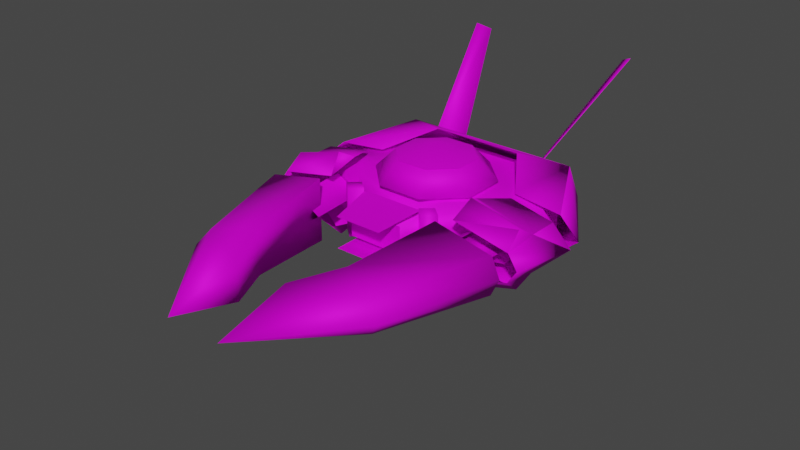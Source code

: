 # Source: Droid_unity.blend  (saved by Blender 2.93.21; exported with 4.5.12 LTS)
import bpy
from mathutils import Matrix  # noqa: F401  (used for matrix-valued properties, if any)

bpy.ops.wm.read_factory_settings(use_empty=True)
scene = bpy.context.scene
scene.name = 'Scene'

# ---- collections
col_collection = bpy.data.collections.new('Collection'); scene.collection.children.link(col_collection)

# ---- images (referenced by path relative to the original .blend; pixels are not part of the script)
import os
ASSET_DIR = os.environ.get("B2B_ASSET_DIR", "")  # directory of the original .blend (textures are referenced by path, not embedded)
HERE = os.path.dirname(os.path.abspath(__file__))  # packed textures are extracted next to this script under _unpacked/

def load_image(name, relpath, width, height, colorspace="sRGB"):
    """Load a texture the original file referenced (path relative to the .blend, or extracted next to this script)."""
    p = next((c for c in (os.path.join(HERE, relpath), os.path.join(ASSET_DIR, relpath)) if relpath and os.path.exists(c)), "")
    if p:
        img = bpy.data.images.load(p, check_existing=True)
        img.name = name
    else:  # same state as the original file: an image datablock whose file is absent (Cycles renders it pink)
        img = bpy.data.images.new(name, width, height)
        img.source = "FILE"
        img.filepath = "//" + (relpath or name)
    img.colorspace_settings.name = colorspace
    return img
img_image_0_bmp = load_image('Image 0.bmp', 'Image 0.bmp', 1024, 1024, 'sRGB')

# ---- materials (node trees are filled in below, after node groups)
mat_y256_ball01 = bpy.data.materials.new('y256_ball01')
mat_y256_ball01.use_transparent_shadow = False

# ---- material node trees
mat_y256_ball01.use_nodes = True; mat_y256_ball01.node_tree.nodes.clear()
_N = mat_y256_ball01.node_tree.nodes; _L = mat_y256_ball01.node_tree.links
n0 = _N.new('ShaderNodeBsdfPrincipled'); n0.name = 'Principled BSDF'; n0.location = (10, 300)
n0.distribution = 'GGX'
n0.subsurface_method = 'BURLEY'
n0.inputs[1].default_value = 0.3227
n0.inputs[2].default_value = 0.6864
n0.inputs[3].default_value = 1.45
n0.inputs[13].default_value = 0.1545
n0.inputs[27].default_value = (0.0, 0.0, 0.0, 1.0)
n0.inputs[28].default_value = 1.0
n1 = _N.new('ShaderNodeOutputMaterial'); n1.name = 'Material Output'; n1.location = (300, 300)
n2 = _N.new('ShaderNodeTexImage'); n2.name = 'Image Texture'; n2.location = (-468, 269)
n2.image = img_image_0_bmp
_L.new(n0.outputs[0], n1.inputs[0])
_L.new(n2.outputs[0], n0.inputs[0])
n1.is_active_output = True

# ---- world
world_world = bpy.data.worlds.new('World'); scene.world = world_world
world_world.use_nodes = True; world_world.node_tree.nodes.clear()
_N = world_world.node_tree.nodes; _L = world_world.node_tree.links
n0 = _N.new('ShaderNodeOutputWorld'); n0.name = 'World Output'; n0.location = (300, 300)
n1 = _N.new('ShaderNodeBackground'); n1.name = 'Background'; n1.location = (10, 300)
n1.inputs[0].default_value = (0.05088, 0.05088, 0.05088, 1.0)
_L.new(n1.outputs[0], n0.inputs[0])
n0.is_active_output = True
world_world.color = (0.05088, 0.05088, 0.05088)
world_world.use_sun_shadow = False
world_world.sun_shadow_jitter_overblur = 0.0

# ---- meshes
me_droid = bpy.data.meshes.new('Droid')
me_droid.from_pydata([(-3.23, 0.4706, -1.338), (-1.903, 0.6955, -0.7884), (-1.173, 0.4706, -2.833), (0.7884, -0.6955, -1.903), (-0.7884, -0.6955, -1.903), (-1.173, -0.4706, -2.833), (-3.23, -0.4706, -1.338), (0.8539, -0.4167, 2.599), (0.8539, 0.4167, 2.599), (-0.8539, -0.4167, 2.599), (-0.8539, 0.4167, 2.599), (-3.23, -0.4706, 1.193), (-3.23, 0.4706, 1.193), (-3.23, -0.4706, -1.338), (-3.23, 0.4706, -1.338), (3.23, -0.4706, 1.193), (3.23, 0.4706, 1.193), (1.903, -0.6955, 1.182), (1.903, 0.6955, 1.182), (0.8539, -0.4167, 2.599), (0.9754, -0.4173, 1.903), (0.8539, 0.4167, 2.599), (0.9754, 0.4173, 1.903), (-0.8539, 0.4167, 2.599), (0.8539, 0.4167, 2.599), (-0.9754, 0.4173, 1.903), (0.9754, 0.4173, 1.903), (-1.903, 0.6955, 1.182), (1.903, 0.6955, 1.182), (-0.7884, -0.6955, -1.903), (-1.903, -0.6955, -0.7884), (-3.23, -0.4706, -1.338), (1.903, -0.6955, -0.7884), (0.7884, -0.6955, -1.903), (1.173, -0.4706, -2.833), (-1.173, -0.4706, -2.833), (1.903, 0.6955, -0.7884), (3.23, 0.4706, 1.193), (3.23, 0.4706, -1.338), (1.903, 0.6955, 1.182), (-1.903, 0.6955, -0.7884), (-1.903, 0.6955, 1.182), (-3.23, 0.4706, -1.338), (-3.23, 0.4706, 1.193), (1.903, -0.6955, 1.182), (1.903, 0.6955, 1.182), (0.9754, -0.4173, 1.903), (0.9754, 0.4173, 1.903), (-1.903, -0.6955, -0.7884), (-3.23, -0.4706, 1.193), (-3.23, -0.4706, -1.338), (-1.903, -0.6955, 1.182), (1.903, -0.6955, -0.7884), (1.903, -0.6955, 1.182), (3.23, -0.4706, -1.338), (3.23, -0.4706, 1.193), (-1.903, -0.6955, 1.182), (-1.903, 0.6955, 1.182), (-3.23, -0.4706, 1.193), (-3.23, 0.4706, 1.193), (3.23, 0.4706, -1.338), (1.173, 0.4706, -2.833), (0.7884, 0.6955, -1.903), (-0.7884, 0.6955, -1.903), (0.7884, 0.6955, -1.903), (1.903, 0.6955, -0.7884), (3.23, 0.4706, -1.338), (-1.903, 0.6955, -0.7884), (-0.7884, 0.6955, -1.903), (-1.173, 0.4706, -2.833), (1.173, 0.4706, -2.833), (1.173, -0.4706, -2.833), (3.23, -0.4706, -1.338), (1.903, -0.6955, -0.7884), (-0.9754, -0.4173, 1.903), (-0.9754, 0.4173, 1.903), (-1.903, -0.6955, 1.182), (-1.903, 0.6955, 1.182), (3.23, -0.4706, -1.338), (3.23, 0.4706, -1.338), (3.23, -0.4706, 1.193), (3.23, 0.4706, 1.193), (-0.8539, 0.4167, 2.599), (-0.9754, 0.4173, 1.903), (-0.8539, -0.4167, 2.599), (-0.9754, -0.4173, 1.903), (0.8539, -0.4167, 2.599), (-0.8539, -0.4167, 2.599), (0.9754, -0.4173, 1.903), (-0.9754, -0.4173, 1.903), (1.903, -0.6955, 1.182), (-1.903, -0.6955, 1.182), (1.621, -0.7451, 1.972), (1.29, -0.7451, 1.686), (1.621, 0.7451, 1.972), (1.29, 0.7451, 1.686), (1.29, -0.7451, 2.258), (0.9596, -0.7451, 1.972), (1.621, -0.7451, 1.972), (1.29, -0.7451, 1.686), (0.9596, -0.7451, 1.972), (1.29, -0.7451, 2.258), (0.9596, 0.7451, 1.972), (1.29, 0.7451, 2.258), (1.29, 0.7451, 2.258), (1.29, -0.7451, 2.258), (1.621, 0.7451, 1.972), (1.621, -0.7451, 1.972), (1.29, 0.7451, 2.258), (1.621, 0.7451, 1.972), (0.9596, 0.7451, 1.972), (1.29, 0.7451, 1.686), (-1.621, 0.7451, 1.972), (-1.29, 0.7451, 1.686), (-1.621, -0.7451, 1.972), (-1.29, -0.7451, 1.686), (-0.9596, 0.7451, 1.972), (-1.29, 0.7451, 2.258), (-0.9596, -0.7451, 1.972), (-1.29, -0.7451, 2.258), (-1.29, -0.7451, 2.258), (-1.621, -0.7451, 1.972), (-0.9596, -0.7451, 1.972), (-1.29, -0.7451, 1.686), (-1.29, -0.7451, 2.258), (-1.29, 0.7451, 2.258), (-1.621, -0.7451, 1.972), (-1.621, 0.7451, 1.972), (-1.29, 0.7451, 2.258), (-0.9596, 0.7451, 1.972), (-1.621, 0.7451, 1.972), (-1.29, 0.7451, 1.686), (-0.4617, 1.393, 1.085), (0.4617, 1.393, 1.085), (0.0, 1.733, 0.0), (1.115, 1.393, 0.4496), (1.115, 1.393, -0.4496), (0.0, 1.733, 0.0), (-1.115, 1.393, 0.4496), (-0.4617, 1.393, 1.085), (-1.115, 1.393, -0.4496), (-0.4617, 1.393, -1.085), (-0.4617, 1.393, -1.085), (0.0, 1.733, 0.0), (0.4617, 1.393, -1.085), (1.115, 1.393, -0.4496), (-0.6924, 0.7913, 1.628), (-1.115, 1.393, 0.4496), (-1.672, 0.7913, 0.6744), (-1.115, 1.393, -0.4496), (-1.672, 0.7913, -0.6744), (-0.4617, 1.393, -1.085), (-0.6924, 0.7913, -1.628), (0.4617, 1.393, -1.085), (0.6924, 0.7913, -1.628), (1.115, 1.393, -0.4496), (1.672, 0.7913, -0.6744), (1.115, 1.393, 0.4496), (1.672, 0.7913, 0.6744), (0.4617, 1.393, 1.085), (0.6924, 0.7913, 1.628), (-0.4617, 1.393, 1.085), (-0.6924, 0.7913, 1.628), (-1.115, 1.393, 0.4496), (-0.6743, 0.7183, 0.0), (-1.672, 0.7913, -0.6744), (-0.6924, 0.7913, -1.628), (-1.672, 0.7913, 0.6744), (0.0, 0.7183, 1.083), (-0.6924, 0.7913, 1.628), (0.6924, 0.7913, 1.628), (-0.6924, 0.7913, -1.628), (0.0, 0.7183, -1.172), (-0.6743, 0.7183, 0.0), (0.6743, 0.7183, 0.0), (1.672, 0.7913, 0.6744), (0.6924, 0.7913, 1.628), (1.672, 0.7913, -0.6744), (0.0, 0.7183, -1.172), (0.6924, 0.7913, -1.628), (-0.6924, 0.7913, -1.628), (0.6924, 0.7913, 1.628), (0.0, 0.7183, 1.083), (0.6743, 0.7183, 0.0), (0.2962, -0.09639, -0.7242), (0.1196, -2.62, -0.04678), (-0.1196, -2.62, -0.04678), (0.0, -2.615, 0.9734), (0.0, 0.2114, 0.5334), (-0.2962, -0.09639, -0.7242), (-0.1196, -2.62, -0.04678), (-0.2962, -0.09639, -0.7242), (0.2962, -0.09639, -0.7242), (-0.2962, -0.09639, -0.7242), (-0.1196, -2.62, -0.04678), (0.0, -2.615, 0.9734), (0.0, -3.757, 0.3108), (-0.7214, -1.624, -0.6194), (0.0, -3.513, -1.576), (-0.523, -1.711, 2.781), (0.0, -2.53, 4.038), (-0.4393, -0.9868, 5.125), (0.0, -0.9923, 6.874), (0.0, -3.513, -1.576), (0.7214, -1.624, -0.6194), (0.0, -3.757, 0.3108), (0.523, -1.711, 2.781), (0.0, -2.53, 4.038), (0.4393, -0.9868, 5.125), (0.0, -0.9923, 6.874), (0.0, -3.513, -1.576), (-0.7214, -1.624, -0.6194), (0.7214, -1.624, -0.6194), (0.7214, -1.624, -0.6194), (-0.7214, -1.624, -0.6194), (0.523, -1.711, 2.781), (-0.523, -1.711, 2.781), (0.523, -1.711, 2.781), (-0.523, -1.711, 2.781), (0.4393, -0.9868, 5.125), (-0.4393, -0.9868, 5.125), (0.0, -0.9923, 6.874), (0.4393, -0.9868, 5.125), (-0.4393, -0.9868, 5.125), (2.174, 0.1881, 3.335), (2.378, 0.1881, 0.8148), (2.174, -0.1881, 3.335), (2.378, -0.1881, 0.8148), (3.156, 0.0, 3.335), (3.318, 0.0, 0.8148), (2.378, 0.1881, 0.8148), (2.378, -0.1881, 0.8148), (2.174, -0.1881, 3.335), (2.378, 0.1881, 0.8148), (2.174, 0.1881, 3.335), (3.156, 0.0, 3.335), (1.576, -0.6974, 5.434), (2.766, -0.4901, 5.934), (0.8515, -0.5858, 6.835), (0.857, 0.0, 9.024), (1.576, 0.6974, 5.434), (0.8515, 0.5858, 6.835), (2.766, 0.4901, 5.934), (0.857, 0.0, 9.024), (3.121, 0.0, 6.189), (2.766, -0.4901, 5.934), (1.576, -0.6974, 5.434), (2.013, -0.9619, 2.612), (2.766, -0.4901, 5.934), (3.809, -0.5634, 2.603), (3.121, 0.0, 6.189), (4.087, 0.0, 2.642), (2.766, 0.4901, 5.934), (3.809, 0.5634, 2.603), (1.576, 0.6974, 5.434), (2.013, 0.9619, 2.612), (2.013, -0.9619, 2.612), (1.576, -0.6974, 5.434), (2.013, 0.9619, 2.612), (1.576, 0.6974, 5.434), (0.8515, -0.5858, 6.835), (0.8515, 0.5858, 6.835), (1.576, -0.6974, 5.434), (1.576, 0.6974, 5.434), (0.857, 0.0, 9.024), (0.8515, 0.5858, 6.835), (0.8515, -0.5858, 6.835), (3.809, 0.5634, 2.603), (2.013, -0.9619, 2.612), (2.013, 0.9619, 2.612), (3.809, -0.5634, 2.603), (4.087, 0.0, 2.642), (-2.174, -0.1881, 3.335), (-2.378, -0.1881, 0.8148), (-2.174, 0.1881, 3.335), (-2.378, 0.1881, 0.8148), (-3.318, 0.0, 0.8148), (-3.156, 0.0, 3.335), (-2.174, 0.1881, 3.335), (-2.174, -0.1881, 3.335), (-2.378, -0.1881, 0.8148), (-2.174, 0.1881, 3.335), (-2.378, 0.1881, 0.8148), (-3.318, 0.0, 0.8148), (-2.766, 0.4901, 5.934), (-0.8515, 0.5858, 6.835), (-1.576, 0.6974, 5.434), (-0.857, 0.0, 9.024), (-3.121, 0.0, 6.189), (-2.766, -0.4901, 5.934), (-1.576, -0.6974, 5.434), (-0.8515, -0.5858, 6.835), (-2.766, -0.4901, 5.934), (-0.857, 0.0, 9.024), (-1.576, 0.6974, 5.434), (-2.013, 0.9619, 2.612), (-2.766, 0.4901, 5.934), (-3.809, 0.5634, 2.603), (-3.121, 0.0, 6.189), (-4.087, 0.0, 2.642), (-2.766, -0.4901, 5.934), (-3.809, -0.5634, 2.603), (-1.576, -0.6974, 5.434), (-2.013, -0.9619, 2.612), (-2.013, -0.9619, 2.612), (-2.013, 0.9619, 2.612), (-1.576, -0.6974, 5.434), (-1.576, 0.6974, 5.434), (-0.8515, -0.5858, 6.835), (-0.8515, 0.5858, 6.835), (-0.857, 0.0, 9.024), (-3.809, -0.5634, 2.603), (-3.809, 0.5634, 2.603), (-2.013, -0.9619, 2.612), (-2.013, 0.9619, 2.612), (-3.809, 0.5634, 2.603), (-3.809, -0.5634, 2.603), (-4.087, 0.0, 2.642), (-0.9726, 0.6614, 1.908), (-0.7314, 0.4742, 3.331), (0.9726, 0.6614, 1.908), (0.7314, 0.4742, 3.331), (0.9726, -0.6614, 1.908), (0.7314, -0.4742, 3.331), (-0.9726, -0.6614, 1.908), (-0.7314, -0.4742, 3.331), (-2.148, -1.041, 0.9996), (-2.137, -0.7979, 2.028), (-2.319, -1.297, 1.487), (-3.962, 0.5634, 0.09701), (-2.562, 0.8022, 0.00149), (-2.562, 0.8022, 0.00149), (-3.962, 0.5634, 0.09701), (-4.598, 0.0, 0.1777), (-4.598, 0.0, 0.1777), (-3.962, -0.5634, 0.09701), (-3.962, -0.5634, 0.09701), (-2.562, -0.8022, 0.00149), (-2.562, -0.8022, 0.00149), (2.319, -1.297, 1.487), (2.148, -1.041, 0.9996), (2.137, -0.7979, 2.028), (3.962, 0.5634, 0.09701), (2.562, 0.8022, 0.00149), (2.562, 0.8022, 0.00149), (3.962, 0.5634, 0.09701), (4.598, 0.0, 0.1777), (4.598, 0.0, 0.1777), (3.962, -0.5634, 0.09701), (3.962, -0.5634, 0.09701), (2.562, -0.8022, 0.00149), (2.562, -0.8022, 0.00149), (-0.4891, -0.6737, 0.001025), (0.0, 0.7183, -1.172), (0.0, -0.6737, -1.019), (0.6743, 0.7183, 0.0), (0.4891, -0.6737, 0.001025), (0.0, 0.7183, 1.083), (0.0, -0.6737, 1.174), (-0.6743, 0.7183, 0.0), (-0.4891, -0.6737, 0.001025), (0.0, 0.7183, -1.172), (0.0, 1.753, 0.0), (-1.115, 1.413, 0.4496), (-0.4617, 1.413, 1.085), (-1.115, 1.413, -0.4496), (-0.4617, 1.413, -1.085), (-0.4617, 1.413, -1.085), (0.0, 1.753, 0.0), (0.4617, 1.413, -1.085), (1.115, 1.413, -0.4496), (-0.4617, 1.413, 1.085), (0.4617, 1.413, 1.085), (0.0, 1.753, 0.0), (1.115, 1.413, 0.4496), (1.115, 1.413, -0.4496), (0.8539, -0.4167, 2.617), (0.8539, 0.4167, 2.617), (-0.8539, -0.4167, 2.617), (-0.8539, 0.4167, 2.617), (2.611, -0.4773, 1.244), (2.459, -0.4773, 3.033), (1.894, 0.0, 1.193), (1.755, 0.0, 2.982), (2.611, 0.4773, 1.244), (2.459, 0.4773, 3.033), (-2.611, 0.4773, 1.244), (-2.459, 0.4773, 3.033), (-1.894, 0.0, 1.193), (-1.755, 0.0, 2.982), (-2.611, -0.4773, 1.244), (-2.459, -0.4773, 3.033)], [], [(0, 1, 2), (3, 4, 5), (6, 5, 4), (7, 8, 9), (10, 9, 8), (11, 12, 13), (14, 13, 12), (15, 16, 17), (18, 17, 16), (19, 20, 21), (22, 21, 20), (23, 24, 25), (26, 25, 24), (25, 26, 27), (28, 27, 26), (29, 30, 31), (30, 29, 32), (33, 32, 29), (32, 33, 34), (35, 34, 33), (36, 37, 38), (37, 36, 39), (40, 39, 36), (39, 40, 41), (42, 41, 40), (41, 42, 43), (44, 45, 46), (47, 46, 45), (48, 49, 50), (49, 48, 51), (52, 51, 48), (51, 52, 53), (54, 53, 52), (53, 54, 55), (56, 57, 58), (59, 58, 57), (60, 61, 62), (63, 62, 61), (64, 65, 66), (65, 64, 67), (68, 67, 64), (67, 68, 69), (70, 69, 68), (71, 72, 73), (74, 75, 76), (77, 76, 75), (78, 79, 80), (81, 80, 79), (82, 83, 84), (85, 84, 83), (86, 87, 88), (89, 88, 87), (88, 89, 90), (91, 90, 89), (92, 93, 94), (95, 94, 93), (96, 97, 98), (99, 98, 97), (100, 101, 102), (103, 102, 101), (104, 105, 106), (107, 106, 105), (108, 109, 110), (111, 110, 109), (112, 113, 114), (115, 114, 113), (116, 117, 118), (119, 118, 117), (120, 121, 122), (123, 122, 121), (124, 125, 126), (127, 126, 125), (128, 129, 130), (131, 130, 129), (132, 133, 134), (135, 134, 133), (134, 135, 136), (137, 138, 139), (138, 137, 140), (141, 140, 137), (142, 143, 144), (145, 144, 143), (146, 147, 148), (149, 148, 147), (148, 149, 150), (151, 150, 149), (150, 151, 152), (153, 152, 151), (152, 153, 154), (155, 154, 153), (154, 155, 156), (157, 156, 155), (156, 157, 158), (159, 158, 157), (158, 159, 160), (161, 160, 159), (160, 161, 162), (163, 162, 161), (164, 165, 166), (165, 164, 167), (168, 167, 164), (167, 168, 169), (170, 169, 168), (171, 172, 173), (174, 175, 176), (175, 174, 177), (178, 177, 174), (177, 178, 179), (180, 179, 178), (181, 182, 183), (184, 185, 186), (185, 184, 187), (188, 187, 184), (187, 188, 189), (190, 191, 192), (193, 194, 195), (196, 197, 198), (197, 196, 199), (200, 199, 196), (199, 200, 201), (202, 201, 200), (203, 204, 205), (206, 205, 204), (205, 206, 207), (208, 207, 206), (207, 208, 209), (210, 211, 212), (213, 214, 215), (216, 215, 214), (217, 218, 219), (220, 219, 218), (221, 222, 223), (224, 225, 226), (227, 226, 225), (228, 229, 230), (229, 228, 231), (232, 231, 228), (233, 234, 235), (236, 237, 238), (239, 238, 237), (240, 241, 242), (243, 242, 241), (242, 243, 244), (245, 244, 243), (246, 247, 248), (249, 248, 247), (248, 249, 250), (251, 250, 249), (250, 251, 252), (253, 252, 251), (252, 253, 254), (255, 254, 253), (256, 257, 258), (259, 258, 257), (260, 261, 262), (263, 262, 261), (264, 265, 266), (267, 268, 269), (268, 267, 270), (271, 270, 267), (272, 273, 274), (275, 274, 273), (276, 277, 278), (277, 276, 279), (280, 279, 276), (281, 282, 283), (284, 285, 286), (285, 284, 287), (288, 287, 284), (287, 288, 289), (290, 291, 292), (293, 292, 291), (294, 295, 296), (297, 296, 295), (296, 297, 298), (299, 298, 297), (298, 299, 300), (301, 300, 299), (300, 301, 302), (303, 302, 301), (304, 305, 306), (307, 306, 305), (306, 307, 308), (309, 308, 307), (308, 309, 310), (311, 312, 313), (314, 313, 312), (315, 316, 317), (318, 319, 320), (321, 320, 319), (322, 323, 324), (325, 324, 323), (326, 327, 328), (329, 330, 331), (330, 329, 332), (333, 332, 329), (332, 333, 334), (335, 334, 333), (334, 335, 336), (337, 336, 335), (336, 337, 338), (341, 340, 339), (342, 343, 344), (343, 342, 345), (346, 345, 342), (345, 346, 347), (348, 347, 346), (347, 348, 349), (350, 349, 348), (349, 350, 351), (352, 353, 354), (355, 354, 353), (354, 355, 356), (357, 356, 355), (356, 357, 358), (359, 358, 357), (358, 359, 360), (361, 360, 359), (362, 363, 364), (363, 362, 365), (366, 365, 362), (367, 368, 369), (370, 369, 368), (371, 372, 373), (374, 373, 372), (373, 374, 375), (376, 377, 378), (379, 378, 377), (380, 381, 382), (383, 382, 381), (382, 383, 384), (385, 384, 383), (386, 387, 388), (389, 388, 387), (388, 389, 390), (391, 390, 389)])
me_droid.polygons.foreach_set('use_smooth', [True] * 236)
_uv = me_droid.uv_layers.new(name='UVMap')
_uv.uv.foreach_set('vector', [0.01177, 0.8824, 0.1137, 0.8431, 0.1686, 1.0, 0.3176, 0.9216, 0.1922, 0.9216, 0.1686, 1.0, 0.01177, 0.8824, 0.1686, 1.0, 0.1922, 0.9216, 0.3176, 0.5765, 0.3176, 0.5137, 0.1922, 0.5765, 0.1922, 0.5137, 0.1922, 0.5765, 0.3176, 0.5137, 0.4941, 0.5725, 0.4941, 0.5137, 0.3255, 0.5725, 0.3255, 0.5137, 0.3255, 0.5725, 0.4941, 0.5137, 0.1804, 0.6, 0.1804, 0.5255, 0.08235, 0.6157, 0.08235, 0.5059, 0.08235, 0.6157, 0.1804, 0.5255, 0.4431, 0.5804, 0.4431, 0.6078, 0.3922, 0.5804, 0.3922, 0.6078, 0.3922, 0.5804, 0.4431, 0.6078, 0.1843, 0.5843, 0.3255, 0.5843, 0.1843, 0.6392, 0.3255, 0.6392, 0.1843, 0.6392, 0.3255, 0.5843, 0.1843, 0.6392, 0.3255, 0.6392, 0.1137, 0.6941, 0.3961, 0.6941, 0.1137, 0.6941, 0.3255, 0.6392, 0.1922, 0.9216, 0.1137, 0.8431, 0.01177, 0.8824, 0.1137, 0.8431, 0.1922, 0.9216, 0.3961, 0.8431, 0.3176, 0.9216, 0.3961, 0.8431, 0.1922, 0.9216, 0.3961, 0.8431, 0.3176, 0.9216, 0.3412, 1.0, 0.1686, 1.0, 0.3412, 1.0, 0.3176, 0.9216, 0.3961, 0.8431, 0.498, 0.6941, 0.498, 0.8824, 0.498, 0.6941, 0.3961, 0.8431, 0.3961, 0.6941, 0.1137, 0.8431, 0.3961, 0.6941, 0.3961, 0.8431, 0.3961, 0.6941, 0.1137, 0.8431, 0.1137, 0.6941, 0.01177, 0.8824, 0.1137, 0.6941, 0.1137, 0.8431, 0.1137, 0.6941, 0.01177, 0.8824, 0.01177, 0.6941, 0.08235, 0.5059, 0.08235, 0.6157, 0.007843, 0.5294, 0.007843, 0.5961, 0.007843, 0.5294, 0.08235, 0.6157, 0.1137, 0.8431, 0.01177, 0.6941, 0.01177, 0.8824, 0.01177, 0.6941, 0.1137, 0.8431, 0.1137, 0.6941, 0.3961, 0.8431, 0.1137, 0.6941, 0.1137, 0.8431, 0.1137, 0.6941, 0.3961, 0.8431, 0.3961, 0.6941, 0.498, 0.8824, 0.3961, 0.6941, 0.3961, 0.8431, 0.3961, 0.6941, 0.498, 0.8824, 0.498, 0.6941, 0.08235, 0.6157, 0.08235, 0.5059, 0.1804, 0.6, 0.1804, 0.5255, 0.1804, 0.6, 0.08235, 0.5059, 0.498, 0.8824, 0.3412, 1.0, 0.3176, 0.9216, 0.1922, 0.9216, 0.3176, 0.9216, 0.3412, 1.0, 0.3176, 0.9216, 0.3961, 0.8431, 0.498, 0.8824, 0.3961, 0.8431, 0.3176, 0.9216, 0.1137, 0.8431, 0.1922, 0.9216, 0.1137, 0.8431, 0.3176, 0.9216, 0.1137, 0.8431, 0.1922, 0.9216, 0.1686, 1.0, 0.3412, 1.0, 0.1686, 1.0, 0.1922, 0.9216, 0.3412, 1.0, 0.498, 0.8824, 0.3961, 0.8431, 0.007843, 0.5294, 0.007843, 0.5961, 0.08235, 0.5059, 0.08235, 0.6157, 0.08235, 0.5059, 0.007843, 0.5961, 0.4941, 0.5725, 0.4941, 0.5137, 0.3255, 0.5725, 0.3255, 0.5137, 0.3255, 0.5725, 0.4941, 0.5137, 0.3922, 0.5804, 0.3922, 0.6078, 0.4431, 0.5804, 0.4431, 0.6078, 0.4431, 0.5804, 0.3922, 0.6078, 0.3255, 0.5843, 0.1843, 0.5843, 0.3255, 0.6392, 0.1843, 0.6392, 0.3255, 0.6392, 0.1843, 0.5843, 0.3255, 0.6392, 0.1843, 0.6392, 0.3961, 0.6941, 0.1137, 0.6941, 0.3961, 0.6941, 0.1843, 0.6392, 0.3333, 0.5804, 0.3333, 0.6, 0.498, 0.5804, 0.498, 0.6, 0.498, 0.5804, 0.3333, 0.6, 0.04706, 0.9333, 0.08627, 0.9647, 0.007843, 0.9647, 0.04706, 1.0, 0.007843, 0.9647, 0.08627, 0.9647, 0.3333, 0.5804, 0.3333, 0.6, 0.498, 0.5804, 0.498, 0.6, 0.498, 0.5804, 0.3333, 0.6, 0.498, 0.6353, 0.3333, 0.6353, 0.498, 0.6, 0.3333, 0.6, 0.498, 0.6, 0.3333, 0.6353, 0.04706, 0.9333, 0.08627, 0.9647, 0.007843, 0.9647, 0.04706, 1.0, 0.007843, 0.9647, 0.08627, 0.9647, 0.498, 0.5804, 0.498, 0.6, 0.3333, 0.5765, 0.3294, 0.5961, 0.3333, 0.5765, 0.498, 0.6, 0.498, 0.5804, 0.498, 0.6, 0.3333, 0.5765, 0.3333, 0.6, 0.3333, 0.5765, 0.498, 0.6, 0.04706, 0.9333, 0.08627, 0.9647, 0.007843, 0.9647, 0.04706, 1.0, 0.007843, 0.9647, 0.08627, 0.9647, 0.3333, 0.6353, 0.498, 0.6353, 0.3333, 0.6, 0.498, 0.6, 0.3333, 0.6, 0.498, 0.6353, 0.04706, 0.9333, 0.08627, 0.9647, 0.007843, 0.9647, 0.04706, 1.0, 0.007843, 0.9647, 0.08627, 0.9647, 0.0902, 0.03529, 0.1647, 0.03529, 0.1255, 0.1216, 0.2118, 0.08235, 0.1255, 0.1216, 0.1647, 0.03529, 0.1255, 0.1216, 0.2118, 0.08235, 0.2118, 0.1569, 0.1255, 0.1216, 0.03922, 0.08235, 0.0902, 0.03529, 0.03922, 0.08235, 0.1255, 0.1216, 0.03922, 0.1569, 0.0902, 0.2078, 0.03922, 0.1569, 0.1255, 0.1216, 0.0902, 0.2078, 0.1255, 0.1216, 0.1647, 0.2078, 0.2118, 0.1569, 0.1647, 0.2078, 0.1255, 0.1216, 0.07843, 0.0, 0.03922, 0.08235, 0.003922, 0.07059, 0.03922, 0.1569, 0.003922, 0.07059, 0.03922, 0.08235, 0.003922, 0.07059, 0.03922, 0.1569, 0.003922, 0.1725, 0.0902, 0.2078, 0.003922, 0.1725, 0.03922, 0.1569, 0.003922, 0.1725, 0.0902, 0.2078, 0.07451, 0.2471, 0.1647, 0.2078, 0.07451, 0.2471, 0.0902, 0.2078, 0.07451, 0.2471, 0.1647, 0.2078, 0.1765, 0.2471, 0.2118, 0.1569, 0.1765, 0.2471, 0.1647, 0.2078, 0.1765, 0.2471, 0.2118, 0.1569, 0.251, 0.1765, 0.2118, 0.08235, 0.251, 0.1765, 0.2118, 0.1569, 0.251, 0.1765, 0.2118, 0.08235, 0.251, 0.06667, 0.1647, 0.03529, 0.251, 0.06667, 0.2118, 0.08235, 0.251, 0.06667, 0.1647, 0.03529, 0.1804, 0.0, 0.0902, 0.03529, 0.1804, 0.0, 0.1647, 0.03529, 0.1804, 0.0, 0.0902, 0.03529, 0.07843, 0.0, 0.03922, 0.08235, 0.07843, 0.0, 0.0902, 0.03529, 0.2549, 0.7804, 0.1529, 0.8275, 0.2078, 0.8824, 0.1529, 0.8275, 0.2549, 0.7804, 0.1529, 0.7333, 0.2549, 0.7176, 0.1529, 0.7333, 0.2549, 0.7804, 0.1529, 0.7333, 0.2549, 0.7176, 0.2078, 0.6784, 0.302, 0.6784, 0.2078, 0.6784, 0.2549, 0.7176, 0.2078, 0.8824, 0.2549, 0.8353, 0.2549, 0.7804, 0.2549, 0.7804, 0.3569, 0.7333, 0.302, 0.6784, 0.3569, 0.7333, 0.2549, 0.7804, 0.3569, 0.8275, 0.2549, 0.8353, 0.3569, 0.8275, 0.2549, 0.7804, 0.3569, 0.8275, 0.2549, 0.8353, 0.302, 0.8824, 0.2078, 0.8824, 0.302, 0.8824, 0.2549, 0.8353, 0.302, 0.6784, 0.2549, 0.7176, 0.2549, 0.7804, 0.5922, 0.6275, 0.5922, 0.749, 0.6275, 0.749, 0.5922, 0.749, 0.5922, 0.6275, 0.5059, 0.749, 0.5059, 0.6275, 0.5059, 0.749, 0.5922, 0.6275, 0.5059, 0.749, 0.5059, 0.6275, 0.5922, 0.6275, 0.6275, 0.749, 0.6275, 0.6275, 0.5922, 0.6275, 0.5922, 0.6275, 0.5922, 0.749, 0.5059, 0.749, 0.1451, 0.3961, 0.003922, 0.2549, 0.003922, 0.3961, 0.003922, 0.2549, 0.1451, 0.3961, 0.2471, 0.2549, 0.2471, 0.3961, 0.2471, 0.2549, 0.1451, 0.3961, 0.2471, 0.2549, 0.2471, 0.3961, 0.498, 0.2549, 0.498, 0.3961, 0.498, 0.2549, 0.2471, 0.3961, 0.003922, 0.3961, 0.003922, 0.2549, 0.1451, 0.3961, 0.2471, 0.2549, 0.1451, 0.3961, 0.003922, 0.2549, 0.1451, 0.3961, 0.2471, 0.2549, 0.2471, 0.3961, 0.498, 0.2549, 0.2471, 0.3961, 0.2471, 0.2549, 0.2471, 0.3961, 0.498, 0.2549, 0.498, 0.3961, 0.0, 0.4353, 0.05882, 0.4706, 0.05882, 0.4039, 0.1137, 0.4667, 0.1137, 0.4039, 0.2627, 0.4667, 0.2627, 0.4039, 0.2627, 0.4667, 0.1137, 0.4039, 0.2627, 0.4039, 0.2627, 0.4667, 0.4039, 0.4039, 0.4039, 0.4667, 0.4039, 0.4039, 0.2627, 0.4667, 0.498, 0.4353, 0.4039, 0.4667, 0.4039, 0.4039, 0.6627, 0.6824, 0.6627, 0.5059, 0.6784, 0.6824, 0.6784, 0.5059, 0.6784, 0.6824, 0.6627, 0.5059, 0.7529, 0.6824, 0.7765, 0.5059, 0.698, 0.5059, 0.7765, 0.5059, 0.7529, 0.6824, 0.698, 0.5059, 0.6863, 0.6824, 0.698, 0.5059, 0.7529, 0.6824, 0.698, 0.5059, 0.6863, 0.6824, 0.7529, 0.6824, 0.6941, 0.4745, 0.6941, 0.3725, 0.5059, 0.4745, 0.5059, 0.2392, 0.5059, 0.4745, 0.6941, 0.3725, 0.6941, 0.4745, 0.5059, 0.4745, 0.6941, 0.3725, 0.5059, 0.2392, 0.6941, 0.3725, 0.5059, 0.4745, 0.6941, 0.3725, 0.5059, 0.2392, 0.6941, 0.2392, 0.6941, 0.3725, 0.6941, 0.2392, 0.5059, 0.2392, 0.6941, 0.4745, 1.0, 0.4745, 0.6941, 0.3725, 1.0, 0.3725, 0.6941, 0.3725, 1.0, 0.4745, 0.6941, 0.3725, 1.0, 0.3725, 0.6941, 0.2392, 1.0, 0.2392, 0.6941, 0.2392, 1.0, 0.3725, 0.6941, 0.2392, 1.0, 0.2392, 0.6941, 0.3725, 1.0, 0.3725, 0.6941, 0.3725, 1.0, 0.2392, 0.6941, 0.3725, 1.0, 0.3725, 0.6941, 0.4745, 1.0, 0.4745, 0.6941, 0.4745, 1.0, 0.3725, 0.1608, 0.4706, 0.3098, 0.4706, 0.1608, 0.4039, 0.3098, 0.4039, 0.1608, 0.4039, 0.3098, 0.4706, 0.3098, 0.4706, 0.3098, 0.4039, 0.4039, 0.4706, 0.4039, 0.4039, 0.4039, 0.4706, 0.3098, 0.4039, 0.498, 0.4353, 0.4039, 0.4039, 0.4039, 0.4706, 0.05098, 0.4667, 0.1608, 0.4039, 0.1608, 0.4667, 0.1608, 0.4039, 0.05098, 0.4667, 0.05098, 0.4039, 0.003922, 0.4353, 0.05098, 0.4039, 0.05098, 0.4667, 0.6784, 0.6824, 0.6784, 0.5059, 0.6627, 0.6824, 0.6627, 0.5059, 0.6627, 0.6824, 0.6784, 0.5059, 0.7765, 0.5059, 0.7529, 0.6824, 0.6902, 0.6824, 0.7529, 0.6824, 0.7765, 0.5059, 0.6902, 0.6824, 0.698, 0.502, 0.6902, 0.6824, 0.7765, 0.5059, 0.6902, 0.6824, 0.698, 0.502, 0.7765, 0.5059, 0.6941, 0.3725, 0.5059, 0.4745, 0.6941, 0.4745, 0.5059, 0.4745, 0.6941, 0.3725, 0.5059, 0.2392, 0.6941, 0.2392, 0.5059, 0.2392, 0.6941, 0.3725, 0.5059, 0.2392, 0.6941, 0.2392, 0.6941, 0.3725, 0.6941, 0.4745, 0.5059, 0.4745, 0.6941, 0.3725, 0.5059, 0.2392, 0.6941, 0.3725, 0.5059, 0.4745, 0.6941, 0.4745, 1.0, 0.4745, 0.6941, 0.3725, 1.0, 0.3725, 0.6941, 0.3725, 1.0, 0.4745, 0.6941, 0.3725, 1.0, 0.3725, 0.6941, 0.2392, 1.0, 0.2392, 0.6941, 0.2392, 1.0, 0.3725, 0.6941, 0.2392, 1.0, 0.2392, 0.6941, 0.3725, 1.0, 0.3725, 0.6941, 0.3725, 1.0, 0.2392, 0.6941, 0.3725, 1.0, 0.3725, 0.6941, 0.4745, 1.0, 0.4745, 0.6941, 0.4745, 1.0, 0.3725, 0.1608, 0.4706, 0.1608, 0.4039, 0.3098, 0.4706, 0.3098, 0.4039, 0.3098, 0.4706, 0.1608, 0.4039, 0.3098, 0.4706, 0.3098, 0.4039, 0.4039, 0.4706, 0.4039, 0.4039, 0.4039, 0.4706, 0.3098, 0.4039, 0.4039, 0.4706, 0.4039, 0.4039, 0.498, 0.4353, 0.05098, 0.4039, 0.05098, 0.4667, 0.1608, 0.4039, 0.1608, 0.4667, 0.1608, 0.4039, 0.05098, 0.4667, 0.05098, 0.4039, 0.05098, 0.4667, 0.003922, 0.4353, 0.5098, 0.6235, 0.5294, 0.502, 0.6235, 0.6235, 0.6039, 0.502, 0.6235, 0.6235, 0.5294, 0.502, 0.6235, 0.6235, 0.6039, 0.502, 0.5098, 0.6235, 0.5294, 0.502, 0.5098, 0.6235, 0.6039, 0.502, 0.2706, 0.1294, 0.2706, 0.003922, 0.2941, 0.06667, 0.2588, 0.9529, 0.8314, 1.0, 0.8314, 1.0, 0.8314, 1.0, 0.2588, 0.9529, 0.2588, 0.9529, 0.0, 0.9137, 0.2588, 0.9529, 0.2588, 0.9529, 0.2588, 0.9529, 0.0, 0.9137, 0.0, 0.9137, 0.2588, 0.9529, 0.0, 0.9137, 0.0, 0.9137, 0.0, 0.9137, 0.2588, 0.9529, 0.2588, 0.9529, 0.8314, 1.0, 0.2588, 0.9529, 0.2588, 0.9529, 0.2588, 0.9529, 0.8314, 1.0, 0.8314, 1.0, 0.2667, 0.0, 0.2667, 0.1294, 0.298, 0.06274, 0.7451, 0.9529, 0.1725, 1.0, 0.1725, 1.0, 0.1725, 1.0, 0.7451, 0.9529, 0.7451, 0.9529, 1.004, 0.9137, 0.7451, 0.9529, 0.7451, 0.9529, 0.7451, 0.9529, 1.004, 0.9137, 1.004, 0.9137, 0.7451, 0.9529, 1.004, 0.9137, 1.004, 0.9137, 1.004, 0.9137, 0.7451, 0.9529, 0.7451, 0.9529, 0.1725, 1.0, 0.7451, 0.9529, 0.7451, 0.9529, 0.7451, 0.9529, 0.1725, 1.0, 0.1725, 1.0, 0.6471, 0.8745, 0.5059, 0.7647, 0.5059, 0.8745, 0.6471, 0.7647, 0.5059, 0.8745, 0.5059, 0.7647, 0.5059, 0.8745, 0.6471, 0.7647, 0.6471, 0.8745, 0.7804, 0.7647, 0.6471, 0.8745, 0.6471, 0.7647, 0.6471, 0.8745, 0.7804, 0.7647, 0.7804, 0.8745, 0.6471, 0.7647, 0.7804, 0.8745, 0.7804, 0.7647, 0.7804, 0.8745, 0.6471, 0.7647, 0.6471, 0.8745, 0.5059, 0.7647, 0.6471, 0.8745, 0.6471, 0.7647, 0.8941, 0.6039, 0.7961, 0.5686, 0.851, 0.5137, 0.7961, 0.5686, 0.8941, 0.6039, 0.7961, 0.6471, 0.851, 0.702, 0.7961, 0.6471, 0.8941, 0.6039, 0.851, 0.702, 0.8941, 0.6039, 0.9373, 0.702, 0.9922, 0.6471, 0.9373, 0.702, 0.8941, 0.6039, 0.851, 0.5137, 0.9373, 0.5137, 0.8941, 0.6039, 0.9922, 0.5686, 0.8941, 0.6039, 0.9373, 0.5137, 0.8941, 0.6039, 0.9922, 0.5686, 0.9922, 0.6471, 0.7765, 0.7569, 0.7765, 0.6941, 0.651, 0.7569, 0.651, 0.6941, 0.651, 0.7569, 0.7765, 0.6941, 0.5059, 0.8824, 0.7882, 0.8824, 0.5059, 1.0, 0.7882, 1.0, 0.5059, 1.0, 0.7882, 0.8824, 0.5059, 1.0, 0.7882, 1.0, 0.5059, 0.8824, 0.7882, 0.8824, 0.5059, 0.8824, 0.7882, 1.0, 0.7882, 0.8824, 0.5059, 0.8824, 0.7882, 1.0, 0.5059, 1.0, 0.7882, 1.0, 0.5059, 0.8824, 0.7882, 1.0, 0.5059, 1.0, 0.7882, 0.8824, 0.5059, 0.8824, 0.7882, 0.8824, 0.5059, 1.0])
me_droid.materials.append(mat_y256_ball01)
me_droid.use_remesh_fix_poles = True
me_droid.use_remesh_preserve_attributes = False
me_droid.update()
me_droid.normals_split_custom_set([tuple(v) for v in zip(*[iter([-0.6592, 0.7504, -0.04907, -0.09586, 0.9944, -0.04338, -0.07358, 0.9801, -0.1845, 0.03696, -0.9915, -0.1247, -0.03695, -0.9915, -0.1247, -0.06253, -0.9784, -0.1968, -0.6549, -0.7535, -0.05774, -0.06253, -0.9784, -0.1968, -0.03695, -0.9915, -0.1247, 0.5209, -0.5867, 0.6201, 0.5209, 0.5867, 0.6201, -0.5209, -0.5867, 0.6201, -0.5209, 0.5867, 0.6201, -0.5209, -0.5867, 0.6201, 0.5209, 0.5867, 0.6201, -0.6163, -0.5223, 0.5893, -0.6163, 0.5223, 0.5893, -0.6549, -0.7535, -0.05773, -0.6592, 0.7504, -0.04914, -0.6549, -0.7535, -0.05773, -0.6163, 0.5223, 0.5893, 0.6164, -0.5223, 0.5893, 0.6164, 0.5223, 0.5893, 0.2252, -0.7915, 0.5681, 0.2252, 0.7915, 0.5681, 0.2252, -0.7915, 0.5681, 0.6164, 0.5223, 0.5893, 0.5209, -0.5867, 0.6201, 0.5084, -0.7054, 0.4938, 0.5209, 0.5867, 0.62, 0.5084, 0.7054, 0.4938, 0.5209, 0.5867, 0.62, 0.5084, -0.7054, 0.4938, -0.5209, 0.5867, 0.6201, 0.5209, 0.5867, 0.6201, -0.5084, 0.7055, 0.4938, 0.5084, 0.7055, 0.4938, -0.5084, 0.7055, 0.4938, 0.5209, 0.5867, 0.6201, -0.5084, 0.7055, 0.4938, 0.5084, 0.7055, 0.4938, -0.2252, 0.7916, 0.5681, 0.2252, 0.7916, 0.5681, -0.2252, 0.7916, 0.5681, 0.5084, 0.7055, 0.4938, -0.03696, -0.9915, -0.1247, -0.08945, -0.9947, -0.05081, -0.6549, -0.7535, -0.05769, -0.08945, -0.9947, -0.05081, -0.03696, -0.9915, -0.1247, 0.08945, -0.9947, -0.05081, 0.03696, -0.9915, -0.1247, 0.08945, -0.9947, -0.05081, -0.03696, -0.9915, -0.1247, 0.08945, -0.9947, -0.05081, 0.03696, -0.9915, -0.1247, 0.06256, -0.9784, -0.1968, -0.06257, -0.9784, -0.1968, 0.06256, -0.9784, -0.1968, 0.03696, -0.9915, -0.1247, 0.09586, 0.9944, -0.0434, 0.6163, 0.5223, 0.5894, 0.6592, 0.7504, -0.0491, 0.6163, 0.5223, 0.5894, 0.09586, 0.9944, -0.0434, 0.2252, 0.7915, 0.5681, -0.09586, 0.9944, -0.04338, 0.2252, 0.7915, 0.5681, 0.09586, 0.9944, -0.0434, 0.2252, 0.7915, 0.5681, -0.09586, 0.9944, -0.04338, -0.2252, 0.7915, 0.5681, -0.6592, 0.7504, -0.04912, -0.2252, 0.7915, 0.5681, -0.09586, 0.9944, -0.04338, -0.2252, 0.7915, 0.5681, -0.6592, 0.7504, -0.04912, -0.6163, 0.5223, 0.5894, 0.2252, -0.7915, 0.5681, 0.2252, 0.7915, 0.5681, 0.5085, -0.7054, 0.4938, 0.5084, 0.7054, 0.4938, 0.5085, -0.7054, 0.4938, 0.2252, 0.7915, 0.5681, -0.08945, -0.9947, -0.05078, -0.6163, -0.5223, 0.5894, -0.6549, -0.7535, -0.05773, -0.6163, -0.5223, 0.5894, -0.08945, -0.9947, -0.05078, -0.2252, -0.7915, 0.5681, 0.08945, -0.9947, -0.05081, -0.2252, -0.7915, 0.5681, -0.08945, -0.9947, -0.05078, -0.2252, -0.7915, 0.5681, 0.08945, -0.9947, -0.05081, 0.2252, -0.7915, 0.5681, 0.6549, -0.7535, -0.05775, 0.2252, -0.7915, 0.5681, 0.08945, -0.9947, -0.05081, 0.2252, -0.7915, 0.5681, 0.6549, -0.7535, -0.05775, 0.6163, -0.5223, 0.5894, -0.2252, -0.7915, 0.5681, -0.2252, 0.7915, 0.5681, -0.6164, -0.5223, 0.5893, -0.6164, 0.5223, 0.5893, -0.6164, -0.5223, 0.5893, -0.2252, 0.7915, 0.5681, 0.6592, 0.7504, -0.04908, 0.07358, 0.9801, -0.1845, 0.04344, 0.9921, -0.1173, -0.04343, 0.9921, -0.1173, 0.04344, 0.9921, -0.1173, 0.07358, 0.9801, -0.1845, 0.04344, 0.9921, -0.1173, 0.09586, 0.9944, -0.04338, 0.6592, 0.7504, -0.04912, 0.09586, 0.9944, -0.04338, 0.04344, 0.9921, -0.1173, -0.09587, 0.9944, -0.04339, -0.04347, 0.9921, -0.1173, -0.09587, 0.9944, -0.04339, 0.04344, 0.9921, -0.1173, -0.09587, 0.9944, -0.04339, -0.04347, 0.9921, -0.1173, -0.07359, 0.9801, -0.1845, 0.0736, 0.9801, -0.1845, -0.07359, 0.9801, -0.1845, -0.04347, 0.9921, -0.1173, 0.06256, -0.9784, -0.1968, 0.6549, -0.7535, -0.05772, 0.08945, -0.9947, -0.05081, -0.5084, -0.7055, 0.4938, -0.5085, 0.7054, 0.4938, -0.2252, -0.7915, 0.5681, -0.2252, 0.7915, 0.5681, -0.2252, -0.7915, 0.5681, -0.5085, 0.7054, 0.4938, 0.6549, -0.7535, -0.05773, 0.6592, 0.7504, -0.04914, 0.6163, -0.5223, 0.5893, 0.6163, 0.5223, 0.5893, 0.6163, -0.5223, 0.5893, 0.6592, 0.7504, -0.04914, -0.5209, 0.5867, 0.62, -0.5084, 0.7054, 0.4938, -0.5209, -0.5867, 0.62, -0.5084, -0.7054, 0.4938, -0.5209, -0.5867, 0.62, -0.5084, 0.7054, 0.4938, 0.5209, -0.5867, 0.6201, -0.5209, -0.5867, 0.6201, 0.5084, -0.7055, 0.4938, -0.5084, -0.7055, 0.4938, 0.5084, -0.7055, 0.4938, -0.5209, -0.5867, 0.6201, 0.5084, -0.7055, 0.4938, -0.5084, -0.7055, 0.4938, 0.2252, -0.7916, 0.5681, -0.2252, -0.7916, 0.5681, 0.2252, -0.7916, 0.5681, -0.5084, -0.7055, 0.4938, 0.8215, -0.5702, 5.513e-06, 0.4423, -0.7373, -0.5107, 0.8215, 0.5702, 5.424e-06, 0.4423, 0.7373, -0.5107, 0.8215, 0.5702, 5.424e-06, 0.4423, -0.7373, -0.5107, -4.429e-05, -0.5853, 0.8108, -0.4845, -0.6725, 0.5594, 0.8215, -0.5702, 7.299e-05, 0.4423, -0.7373, -0.5107, 0.8215, -0.5702, 7.299e-05, -0.4845, -0.6725, 0.5594, -0.4845, -0.6725, 0.5595, 2.667e-05, -0.5852, 0.8109, -0.4845, 0.6725, 0.5595, 2.551e-05, 0.5852, 0.8109, -0.4845, 0.6725, 0.5595, 2.667e-05, -0.5852, 0.8109, -2.569e-05, 0.5852, 0.8109, -2.661e-05, -0.5852, 0.8109, 0.8215, 0.5702, -6.407e-06, 0.8215, -0.5702, -5.513e-06, 0.8215, 0.5702, -6.407e-06, -2.661e-05, -0.5852, 0.8109, 4.417e-05, 0.5853, 0.8108, 0.8215, 0.5702, -7.313e-05, -0.4845, 0.6725, 0.5594, 0.4423, 0.7373, -0.5107, -0.4845, 0.6725, 0.5594, 0.8215, 0.5702, -7.313e-05, -0.8215, 0.5702, 5.513e-06, -0.4423, 0.7373, -0.5107, -0.8215, -0.5702, 5.424e-06, -0.4423, -0.7373, -0.5107, -0.8215, -0.5702, 5.424e-06, -0.4423, 0.7373, -0.5107, 0.4845, 0.6725, 0.5595, -2.667e-05, 0.5852, 0.8109, 0.4845, -0.6725, 0.5595, -2.551e-05, -0.5852, 0.8109, 0.4845, -0.6725, 0.5595, -2.667e-05, 0.5852, 0.8109, -4.417e-05, -0.5853, 0.8108, -0.8215, -0.5702, -7.313e-05, 0.4845, -0.6725, 0.5594, -0.4423, -0.7373, -0.5107, 0.4845, -0.6725, 0.5594, -0.8215, -0.5702, -7.313e-05, 2.569e-05, -0.5852, 0.8109, 2.661e-05, 0.5852, 0.8109, -0.8215, -0.5702, -6.407e-06, -0.8215, 0.5702, -5.513e-06, -0.8215, -0.5702, -6.407e-06, 2.661e-05, 0.5852, 0.8109, 4.429e-05, 0.5853, 0.8108, 0.4845, 0.6725, 0.5594, -0.8215, 0.5702, 7.299e-05, -0.4423, 0.7373, -0.5107, -0.8215, 0.5702, 7.299e-05, 0.4845, 0.6725, 0.5594, -0.208, 0.8315, 0.5151, 0.208, 0.8315, 0.5151, 1.821e-05, 1.0, 4.418e-06, 0.5069, 0.8347, 0.2153, 1.821e-05, 1.0, 4.418e-06, 0.208, 0.8315, 0.5151, 1.821e-05, 1.0, 4.418e-06, 0.5069, 0.8347, 0.2153, 0.5069, 0.8347, -0.2154, -2.587e-05, 1.0, -1.165e-05, -0.5069, 0.8347, 0.2153, -0.208, 0.8315, 0.5151, -0.5069, 0.8347, 0.2153, -2.587e-05, 1.0, -1.165e-05, -0.5069, 0.8347, -0.2153, -0.208, 0.8315, -0.5151, -0.5069, 0.8347, -0.2153, -2.587e-05, 1.0, -1.165e-05, -0.208, 0.8315, -0.5151, -1.931e-05, 1.0, 1.271e-05, 0.208, 0.8315, -0.5151, 0.5069, 0.8347, -0.2154, 0.208, 0.8315, -0.5151, -1.931e-05, 1.0, 1.271e-05, -0.377, -0.2917, 0.8791, -0.5069, 0.8347, 0.2153, -0.8813, -0.2915, 0.3718, -0.5069, 0.8347, -0.2154, -0.8813, -0.2915, 0.3718, -0.5069, 0.8347, 0.2153, -0.8813, -0.2915, 0.3718, -0.5069, 0.8347, -0.2154, -0.8818, -0.2902, -0.3718, -0.208, 0.8315, -0.5151, -0.8818, -0.2902, -0.3718, -0.5069, 0.8347, -0.2154, -0.8818, -0.2902, -0.3718, -0.208, 0.8315, -0.5151, -0.3814, -0.2889, -0.8781, 0.208, 0.8315, -0.5151, -0.3814, -0.2889, -0.8781, -0.208, 0.8315, -0.5151, -0.3814, -0.2889, -0.8781, 0.208, 0.8315, -0.5151, 0.3814, -0.2889, -0.8781, 0.5069, 0.8347, -0.2153, 0.3814, -0.2889, -0.8781, 0.208, 0.8315, -0.5151, 0.3814, -0.2889, -0.8781, 0.5069, 0.8347, -0.2153, 0.8818, -0.2901, -0.3718, 0.5069, 0.8347, 0.2154, 0.8818, -0.2901, -0.3718, 0.5069, 0.8347, -0.2153, 0.8818, -0.2901, -0.3718, 0.5069, 0.8347, 0.2154, 0.8813, -0.2915, 0.3718, 0.208, 0.8315, 0.5151, 0.8813, -0.2915, 0.3718, 0.5069, 0.8347, 0.2154, 0.8813, -0.2915, 0.3718, 0.208, 0.8315, 0.5151, 0.377, -0.2917, 0.8791, -0.208, 0.8315, 0.5151, 0.377, -0.2917, 0.8791, 0.208, 0.8315, 0.5151, 0.377, -0.2917, 0.8791, -0.208, 0.8315, 0.5151, -0.3771, -0.2917, 0.879, -0.5069, 0.8347, 0.2153, -0.3771, -0.2917, 0.879, -0.208, 0.8315, 0.5151, -0.5715, -0.8206, -0.003637, -0.8818, -0.2902, -0.3718, -0.3813, -0.2889, -0.8782, -0.8818, -0.2902, -0.3718, -0.5715, -0.8206, -0.003637, -0.8813, -0.2915, 0.3718, -1.013e-06, -0.9354, 0.3537, -0.8813, -0.2915, 0.3718, -0.5715, -0.8206, -0.003637, -0.8813, -0.2915, 0.3718, -1.013e-06, -0.9354, 0.3537, -0.377, -0.2917, 0.8791, 0.377, -0.2917, 0.8791, -0.377, -0.2917, 0.8791, -1.013e-06, -0.9354, 0.3537, -0.3813, -0.2889, -0.8782, -1.79e-05, -0.9439, -0.3303, -0.5715, -0.8206, -0.00359, 0.5715, -0.8206, -0.003617, 0.8814, -0.2915, 0.3718, 0.377, -0.2917, 0.8791, 0.8814, -0.2915, 0.3718, 0.5715, -0.8206, -0.003617, 0.8818, -0.2902, -0.3719, -7.331e-06, -0.9439, -0.3303, 0.8818, -0.2902, -0.3719, 0.5715, -0.8206, -0.003617, 0.8818, -0.2902, -0.3719, -7.331e-06, -0.9439, -0.3303, 0.3813, -0.2889, -0.8782, -0.3813, -0.2889, -0.8782, 0.3813, -0.2889, -0.8782, -7.331e-06, -0.9439, -0.3303, 0.377, -0.2917, 0.8791, -7.071e-06, -0.9354, 0.3537, 0.5715, -0.8206, -0.003569, 0.781, -0.1874, -0.5957, 0.781, -0.2123, -0.5873, -0.781, -0.2123, -0.5873, 0.781, -0.2123, -0.5873, 0.781, -0.1874, -0.5957, 1.778e-05, -0.102, 0.9948, 0.0, 0.1538, 0.9881, 1.778e-05, -0.102, 0.9948, 0.781, -0.1874, -0.5957, 1.778e-05, -0.102, 0.9948, 0.0, 0.1538, 0.9881, -0.781, -0.1874, -0.5957, -0.781, -0.2123, -0.5873, -0.781, -0.1875, -0.5957, 0.781, -0.1874, -0.5957, -0.781, -0.1875, -0.5957, -0.781, -0.2123, -0.5873, 7.086e-06, -0.102, 0.9948, -0.0302, -0.9887, 0.1467, -0.7142, 0.5819, -0.389, -0.04145, -0.6746, -0.737, -0.7142, 0.5819, -0.389, -0.0302, -0.9887, 0.1467, -0.8633, 0.5046, -0.00978, -4.02e-05, -0.9275, 0.3738, -0.8633, 0.5046, -0.00978, -0.0302, -0.9887, 0.1467, -0.8633, 0.5046, -0.00978, -4.02e-05, -0.9275, 0.3738, -0.817, 0.5759, 0.03026, 1.241e-05, 0.1654, 0.9862, -0.817, 0.5759, 0.03026, -4.02e-05, -0.9275, 0.3738, -0.04143, -0.6747, -0.7369, 0.7332, 0.5586, -0.3878, -0.03016, -0.9887, 0.1467, 0.8682, 0.4962, -0.004477, -0.03016, -0.9887, 0.1467, 0.7332, 0.5586, -0.3878, -0.03016, -0.9887, 0.1467, 0.8682, 0.4962, -0.004477, 4.008e-05, -0.9275, 0.3738, 0.817, 0.5759, 0.03029, 4.008e-05, -0.9275, 0.3738, 0.8682, 0.4962, -0.004477, 4.008e-05, -0.9275, 0.3738, 0.817, 0.5759, 0.03029, -1.65e-05, 0.1654, 0.9862, -0.04138, -0.6747, -0.737, -0.7142, 0.5819, -0.3889, 0.7332, 0.5586, -0.3879, 0.7332, 0.5586, -0.3879, -0.7142, 0.5819, -0.3889, 0.8682, 0.4962, -0.004394, -0.8633, 0.5046, -0.009888, 0.8682, 0.4962, -0.004394, -0.7142, 0.5819, -0.3889, 0.8682, 0.4962, -0.004442, -0.8633, 0.5045, -0.009849, 0.8169, 0.576, 0.03036, -0.8169, 0.5759, 0.03033, 0.8169, 0.576, 0.03036, -0.8633, 0.5045, -0.009849, 8.31e-05, 0.1654, 0.9862, 0.8169, 0.5759, 0.03027, -0.8169, 0.5759, 0.03026, -0.6571, 0.7519, -0.05313, -0.6101, 0.7908, -0.04902, -0.6585, -0.7506, -0.05443, -0.6116, -0.7895, -0.05063, -0.6585, -0.7506, -0.05443, -0.6101, 0.7908, -0.04902, 0.9971, -0.002095, 0.07639, 0.9971, -0.002067, 0.07648, -0.61, 0.7909, -0.04935, 0.9971, -0.002067, 0.07648, 0.9971, -0.002095, 0.07639, -0.6116, -0.7895, -0.05062, -0.6585, -0.7506, -0.05435, -0.6116, -0.7895, -0.05062, 0.9971, -0.002095, 0.07639, -0.61, 0.7909, -0.04935, -0.6571, 0.7519, -0.05305, 0.9971, -0.002049, 0.07646, -0.5732, -0.8097, -0.1261, 0.5136, -0.8128, 0.2749, -0.6804, -0.7315, -0.0451, -0.267, -2.047e-05, 0.9637, -0.6804, -0.7315, -0.0451, 0.5136, -0.8128, 0.2749, -0.5732, 0.8097, -0.1261, -0.6804, 0.7315, -0.04509, 0.5136, 0.8128, 0.2749, -0.267, 3.643e-05, 0.9637, 0.5136, 0.8128, 0.2749, -0.6804, 0.7315, -0.04509, 0.5136, 0.8128, 0.2749, -0.267, 3.643e-05, 0.9637, 0.8883, 1.203e-05, 0.4593, 0.5136, -0.8128, 0.2749, 0.8883, 1.203e-05, 0.4593, -0.267, 3.643e-05, 0.9637, -0.5732, -0.8097, -0.1261, -0.4524, -0.681, -0.5758, 0.5136, -0.8128, 0.2749, 0.5551, -0.6282, -0.5452, 0.5136, -0.8128, 0.2749, -0.4524, -0.681, -0.5758, 0.5136, -0.8128, 0.2749, 0.5551, -0.6282, -0.5452, 0.8883, 1.653e-05, 0.4593, 0.8993, 2.731e-05, -0.4374, 0.8883, 1.653e-05, 0.4593, 0.5551, -0.6282, -0.5452, 0.8883, 1.653e-05, 0.4593, 0.8993, 2.731e-05, -0.4374, 0.5136, 0.8128, 0.2749, 0.5551, 0.6282, -0.5452, 0.5136, 0.8128, 0.2749, 0.8993, 2.731e-05, -0.4374, 0.5136, 0.8128, 0.2749, 0.5551, 0.6282, -0.5452, -0.5732, 0.8097, -0.1261, -0.4524, 0.681, -0.5759, -0.5732, 0.8097, -0.1261, 0.5551, 0.6282, -0.5452, -0.4524, -0.681, -0.5758, -0.5732, -0.8097, -0.1262, -0.4524, 0.6809, -0.5759, -0.5732, 0.8097, -0.1261, -0.4524, 0.6809, -0.5759, -0.5732, -0.8097, -0.1262, -0.6804, -0.7314, -0.04506, -0.6804, 0.7314, -0.04503, -0.5732, -0.8097, -0.1261, -0.5732, 0.8097, -0.1261, -0.5732, -0.8097, -0.1261, -0.6804, 0.7314, -0.04503, -0.267, -8.458e-05, 0.9637, -0.6804, 0.7314, -0.04507, -0.6804, -0.7314, -0.04509, 0.5551, 0.6282, -0.5453, -0.4525, -0.6809, -0.5758, -0.4525, 0.6809, -0.5758, -0.4525, -0.6809, -0.5758, 0.5551, 0.6282, -0.5453, 0.5551, -0.6282, -0.5452, 0.8993, -4.193e-05, -0.4374, 0.5551, -0.6282, -0.5452, 0.5551, 0.6282, -0.5453, 0.6585, -0.7506, -0.05442, 0.6116, -0.7895, -0.05063, 0.6571, 0.7519, -0.0528, 0.61, 0.7908, -0.04925, 0.6571, 0.7519, -0.0528, 0.6116, -0.7895, -0.05063, -0.9971, -0.00207, 0.07652, -0.9971, -0.00206, 0.07643, 0.6571, 0.7519, -0.05302, -0.9971, -0.00206, 0.07643, -0.9971, -0.00207, 0.07652, 0.6585, -0.7506, -0.05438, 0.6116, -0.7895, -0.05064, 0.6585, -0.7506, -0.05438, -0.9971, -0.00207, 0.07652, 0.6571, 0.7519, -0.05302, 0.61, 0.7908, -0.0493, -0.9971, -0.002056, 0.07645, -0.5136, 0.8128, 0.2749, 0.6804, 0.7315, -0.0451, 0.5732, 0.8097, -0.1261, 0.6804, 0.7315, -0.0451, -0.5136, 0.8128, 0.2749, 0.267, 5.871e-05, 0.9637, -0.8883, 7.296e-06, 0.4593, 0.267, 5.871e-05, 0.9637, -0.5136, 0.8128, 0.2749, 0.267, 5.871e-05, 0.9637, -0.8883, 7.296e-06, 0.4593, -0.5136, -0.8128, 0.2749, 0.5732, -0.8097, -0.1261, 0.6804, -0.7315, -0.04509, -0.5136, -0.8128, 0.2749, 0.267, -1.801e-05, 0.9637, -0.5136, -0.8128, 0.2749, 0.6804, -0.7315, -0.04509, 0.5732, 0.8097, -0.1261, 0.4524, 0.681, -0.5758, -0.5136, 0.8128, 0.2749, -0.5551, 0.6282, -0.5452, -0.5136, 0.8128, 0.2749, 0.4524, 0.681, -0.5758, -0.5136, 0.8128, 0.2749, -0.5551, 0.6282, -0.5452, -0.8883, -1.654e-05, 0.4593, -0.8993, -2.612e-05, -0.4374, -0.8883, -1.654e-05, 0.4593, -0.5551, 0.6282, -0.5452, -0.8883, -1.654e-05, 0.4593, -0.8993, -2.612e-05, -0.4374, -0.5136, -0.8128, 0.2749, -0.5551, -0.6282, -0.5452, -0.5136, -0.8128, 0.2749, -0.8993, -2.612e-05, -0.4374, -0.5136, -0.8128, 0.2749, -0.5551, -0.6282, -0.5452, 0.5732, -0.8097, -0.1261, 0.4524, -0.681, -0.5759, 0.5732, -0.8097, -0.1261, -0.5551, -0.6282, -0.5452, 0.4524, -0.6809, -0.5759, 0.4524, 0.681, -0.5758, 0.5732, -0.8097, -0.1261, 0.5732, 0.8097, -0.1261, 0.5732, -0.8097, -0.1261, 0.4524, 0.681, -0.5758, 0.5732, -0.8097, -0.1261, 0.5732, 0.8097, -0.1261, 0.6804, -0.7315, -0.04508, 0.6804, 0.7315, -0.04505, 0.6804, -0.7315, -0.04508, 0.5732, 0.8097, -0.1261, 0.6804, -0.7315, -0.04508, 0.6804, 0.7315, -0.04505, 0.267, -8.498e-05, 0.9637, -0.5551, -0.6282, -0.5452, -0.5551, 0.6282, -0.5452, 0.4525, -0.6809, -0.5758, 0.4525, 0.6809, -0.5758, 0.4525, -0.6809, -0.5758, -0.5551, 0.6282, -0.5452, -0.5551, 0.6281, -0.5452, -0.5551, -0.6282, -0.5452, -0.8993, -5.934e-05, -0.4374, 0.0, 0.9915, 0.1304, 0.0, 0.9915, 0.1304, 0.0, 0.9915, 0.1304, 0.0, 0.9915, 0.1304, 0.0, 0.9915, 0.1304, 0.0, 0.9915, 0.1304, 0.0, -0.9915, 0.1304, 0.0, -0.9915, 0.1304, 0.0, -0.9915, 0.1304, 0.0, -0.9915, 0.1304, 0.0, -0.9915, 0.1304, 0.0, -0.9915, 0.1304, 0.02513, -0.9666, -0.2552, 0.885, -0.4632, 0.04693, 0.7358, -0.6515, 0.1846, 0.0, 0.0, 1.0, 0.0, 0.0, 0.003941, 0.0, 0.0, 1.0, 0.0, 0.0, 0.003941, 0.0, 0.0, 1.0, -0.4451, 0.8954, 0.00814, 0.0, 0.0, 1.0, -0.4451, 0.8954, 0.00814, 0.0, 0.0, 1.0, -0.4451, 0.8954, 0.00814, 0.0, 0.0, 1.0, -0.9948, 9.23e-05, 0.1014, 0.0, 0.0, 1.0, -0.9948, 9.23e-05, 0.1014, 0.0, 0.0, 1.0, -0.9948, 9.23e-05, 0.1014, 0.0, 0.0, 1.0, -0.4633, -0.8858, -0.0281, 0.0, 0.0, 1.0, -0.4633, -0.8858, -0.0281, 0.0, 0.0, 1.0, -0.4633, -0.8858, -0.0281, 0.0, 0.0, 1.0, -0.2558, -0.9646, -0.06359, -0.164, -0.7808, 0.6028, -0.8114, -0.5049, 0.2945, -0.7817, -0.6231, 0.02529, 0.4451, 0.8954, 0.008117, 0.0, 0.0, 1.0, 0.2184, 0.9758, 0.004005, 0.0, 0.0, 1.0, 0.4451, 0.8954, 0.008117, 0.0, 0.0, 1.0, 0.9948, -9.188e-05, 0.1014, 0.0, 0.0, 1.0, 0.4451, 0.8954, 0.008117, 0.0, 0.0, 1.0, 0.9948, -9.188e-05, 0.1014, 0.0, 0.0, 1.0, 0.4238, -0.9049, -0.03976, 0.0, 0.0, 1.0, 0.9948, -9.188e-05, 0.1014, 0.0, 0.0, 1.0, 0.4238, -0.9049, -0.03976, 0.0, 0.0, 1.0, 0.0, 0.0, -0.08466, 0.0, 0.0, 1.0, 0.4238, -0.9049, -0.03976, 0.0, 0.0, 1.0, 0.0, 0.0, -0.08466, 0.0, 0.0, 1.0, -0.9999, -0.01218, -0.006454, 3.582e-05, -0.9439, -0.3303, 6.395e-05, -0.1091, -0.994, 0.5715, -0.8206, -0.003635, 6.395e-05, -0.1091, -0.994, 3.582e-05, -0.9439, -0.3303, 6.395e-05, -0.1091, -0.994, 0.5715, -0.8206, -0.003635, 0.9999, -0.01215, -0.00643, 6.088e-05, -0.9354, 0.3537, 0.9999, -0.01215, -0.00643, 0.5715, -0.8206, -0.003635, 0.9999, -0.01215, -0.00643, 6.088e-05, -0.9354, 0.3537, -1.835e-05, 0.06531, 0.9979, -0.5715, -0.8206, -0.003588, -1.835e-05, 0.06531, 0.9979, 6.088e-05, -0.9354, 0.3537, -1.835e-05, 0.06531, 0.9979, -0.5715, -0.8206, -0.003588, -0.9999, -0.01217, -0.006444, 2.95e-06, -0.9439, -0.3302, -0.9999, -0.01217, -0.006444, -0.5715, -0.8206, -0.003588, -2.587e-05, 1.0, -1.165e-05, -0.251, 0.9623, 0.1051, -0.105, 0.9609, 0.2562, -0.251, 0.9623, 0.1051, -2.587e-05, 1.0, -1.165e-05, -0.251, 0.9623, -0.1051, -0.105, 0.9609, -0.2562, -0.251, 0.9623, -0.1051, -2.587e-05, 1.0, -1.165e-05, -0.105, 0.9609, -0.2562, -1.931e-05, 1.0, 1.274e-05, 0.105, 0.9609, -0.2562, 0.251, 0.9623, -0.1051, 0.105, 0.9609, -0.2562, -1.931e-05, 1.0, 1.274e-05, -0.105, 0.9609, 0.2562, 0.105, 0.9609, 0.2562, 1.821e-05, 1.0, 4.351e-06, 0.251, 0.9623, 0.1051, 1.821e-05, 1.0, 4.351e-06, 0.105, 0.9609, 0.2562, 1.821e-05, 1.0, 4.351e-06, 0.251, 0.9623, 0.1051, 0.251, 0.9623, -0.1051, 0.0, 0.0, 1.0, 0.0, 0.0, 1.0, 0.0, 0.0, 1.0, 0.0, 0.0, 1.0, 0.0, 0.0, 1.0, 0.0, 0.0, 1.0, -0.5584, -0.8283, -0.04544, -0.5584, -0.8283, -0.04545, -0.9967, 0.004133, -0.08109, -0.9967, 0.004067, -0.08109, -0.9967, 0.004133, -0.08109, -0.5584, -0.8283, -0.04545, -0.9967, 0.004133, -0.08109, -0.9967, 0.004067, -0.08109, -0.5516, 0.8329, -0.04487, -0.5516, 0.8329, -0.04489, -0.5516, 0.8329, -0.04487, -0.9967, 0.004067, -0.08109, 0.5516, 0.8329, -0.04489, 0.5516, 0.8329, -0.04488, 0.9967, 0.004095, -0.0811, 0.9967, 0.004137, -0.0811, 0.9967, 0.004095, -0.0811, 0.5516, 0.8329, -0.04488, 0.9967, 0.004095, -0.0811, 0.9967, 0.004137, -0.0811, 0.5584, -0.8283, -0.04544, 0.5584, -0.8283, -0.04547, 0.5584, -0.8283, -0.04544, 0.9967, 0.004137, -0.0811])] * 3)])
me_droid_001 = bpy.data.meshes.new('Droid.001')
me_droid_001.from_pydata([(1.909, 0.8902, -2.523), (2.761, 3.316, -5.578), (1.331, 0.3517, -3.128), (2.385, 3.131, -5.849), (-1.331, 0.3516, -3.128), (-2.385, 3.131, -5.85), (-1.909, 0.8901, -2.523), (-2.761, 3.317, -5.578), (1.917, 0.8844, -2.526), (2.767, 3.31, -5.582), (1.339, 0.3459, -3.131), (2.392, 3.125, -5.854), (-1.339, 0.346, -3.131), (-2.392, 3.125, -5.853), (-1.917, 0.8845, -2.526), (-2.767, 3.31, -5.581)], [], [(0, 1, 2), (3, 2, 1), (4, 5, 6), (7, 6, 5), (8, 10, 9), (11, 9, 10), (12, 14, 13), (15, 13, 14), (2, 3, 11, 10), (6, 7, 15, 14), (7, 5, 13, 15), (0, 2, 10, 8), (5, 4, 12, 13), (3, 1, 9, 11), (1, 0, 8, 9), (4, 6, 14, 12)])
me_droid_001.polygons.foreach_set('use_smooth', [True] * 16)
_uv = me_droid_001.uv_layers.new(name='UVMap')
_uv.uv.foreach_set('vector', [0.8196, 1.0, 0.8196, 0.749, 0.8824, 1.0, 0.8824, 0.749, 0.8824, 1.0, 0.8196, 0.749, 0.8824, 1.0, 0.8824, 0.749, 0.8196, 1.0, 0.8196, 0.749, 0.8196, 1.0, 0.8824, 0.749, 0.8196, 1.0, 0.8824, 1.0, 0.8196, 0.749, 0.8824, 0.749, 0.8196, 0.749, 0.8824, 1.0, 0.8824, 1.0, 0.8196, 1.0, 0.8824, 0.749, 0.8196, 0.749, 0.8824, 0.749, 0.8196, 1.0, 0.8824, 1.0, 0.8824, 0.749, 0.8824, 0.749, 0.8824, 1.0, 0.8196, 1.0, 0.8196, 0.749, 0.8196, 0.749, 0.8196, 1.0, 0.8196, 0.749, 0.8824, 0.749, 0.8824, 0.749, 0.8196, 0.749, 0.8196, 1.0, 0.8824, 1.0, 0.8824, 1.0, 0.8196, 1.0, 0.8824, 0.749, 0.8824, 1.0, 0.8824, 1.0, 0.8824, 0.749, 0.8824, 0.749, 0.8196, 0.749, 0.8196, 0.749, 0.8824, 0.749, 0.8196, 0.749, 0.8196, 1.0, 0.8196, 1.0, 0.8196, 0.749, 0.8824, 1.0, 0.8196, 1.0, 0.8196, 1.0, 0.8824, 1.0])
me_droid_001.materials.append(mat_y256_ball01)
me_droid_001.use_remesh_fix_poles = True
me_droid_001.use_remesh_preserve_attributes = False
me_droid_001.update()
me_droid_001.normals_split_custom_set([tuple(v) for v in zip(*[iter([-0.1988, 0.2857, 0.9375, 0.005372, 0.9136, 0.4066, -0.9368, -0.2647, 0.2287, -0.8645, 0.3626, -0.3482, -0.9368, -0.2647, 0.2287, 0.005372, 0.9136, 0.4066, 0.9372, -0.2969, 0.1829, 0.8148, 0.4421, -0.3751, 0.1723, 0.274, 0.9462, -0.2207, 0.8744, 0.4321, 0.1723, 0.274, 0.9462, 0.8148, 0.4421, -0.3751, 0.6803, -0.4123, 0.6059, -0.07907, -0.9905, -0.1122, 0.9906, 0.08919, -0.104, 0.4292, -0.1067, -0.8969, 0.9906, 0.08919, -0.104, -0.07907, -0.9905, -0.1122, 0.04779, -0.9956, -0.08114, -0.6855, -0.4299, 0.5876, -0.06886, -0.5196, -0.8516, -0.7367, 0.2323, -0.635, -0.06886, -0.5196, -0.8516, -0.6855, -0.4299, 0.5876, -0.9368, -0.2647, 0.2287, -0.8645, 0.3626, -0.3482, 0.4292, -0.1067, -0.8969, -0.07907, -0.9905, -0.1122, 0.1723, 0.274, 0.9462, -0.2207, 0.8744, 0.4321, -0.7367, 0.2323, -0.635, -0.6855, -0.4299, 0.5876, -0.2207, 0.8744, 0.4321, 0.8148, 0.4421, -0.3751, -0.06886, -0.5196, -0.8516, -0.7367, 0.2323, -0.635, -0.1988, 0.2857, 0.9375, -0.9368, -0.2647, 0.2287, -0.07907, -0.9905, -0.1122, 0.6803, -0.4123, 0.6059, 0.8148, 0.4421, -0.3751, 0.9372, -0.2969, 0.1829, 0.04779, -0.9956, -0.08114, -0.06886, -0.5196, -0.8516, -0.8645, 0.3626, -0.3482, 0.005372, 0.9136, 0.4066, 0.9906, 0.08919, -0.104, 0.4292, -0.1067, -0.8969, 0.005372, 0.9136, 0.4066, -0.1988, 0.2857, 0.9375, 0.6803, -0.4123, 0.6059, 0.9906, 0.08919, -0.104, 0.9372, -0.2969, 0.1829, 0.1723, 0.274, 0.9462, -0.6855, -0.4299, 0.5876, 0.04779, -0.9956, -0.08114])] * 3)])
me_droid_002 = bpy.data.meshes.new('Droid.002')
me_droid_002.from_pydata([(2.791, -0.9296, -2.536), (3.885, -0.5634, -0.4005), (1.43, -1.177, -1.892), (2.378, -0.7134, -0.4597), (3.019, 0.0, -2.716), (2.791, 0.9296, -2.536), (4.528, 0.0, -0.3228), (3.885, 0.5634, -0.4005), (-1.43, 1.177, -1.892), (-3.885, 0.5634, -0.4005), (-2.378, 0.7134, -0.4597), (-2.791, 0.9296, -2.536), (2.791, 0.9296, -2.536), (-1e-06, 0.0, -3.702), (3.019, 0.0, -2.716), (2.791, -0.9296, -2.536), (4.528, 0.0, -0.3228), (3.885, -0.5634, -0.4005), (-4.528, 0.0, -0.3228), (-3.885, 0.5634, -0.4005), (-2.791, 0.9296, -2.536), (-1.43, -1.177, -1.892), (-2.378, -0.7134, -0.4597), (-2.791, -0.9296, -2.536), (-2.378, -0.7134, -0.4597), (-3.885, -0.5634, -0.4005), (-2.791, -0.9296, -2.536), (-4.528, 0.0, -0.3228), (-3.019, 0.0, -2.716), (-2.791, 0.9296, -2.536), (-1e-06, 0.0, -3.702), (-1.43, -1.177, -1.892), (-2.791, -0.9296, -2.536), (1.43, -1.177, -1.892), (2.791, -0.9296, -2.536), (-1.43, 1.177, -1.892), (1.43, 1.177, -1.892), (2.791, 0.9296, -2.536), (2.378, 0.7134, -0.4597), (3.885, 0.5634, -0.4005), (-3.019, 0.0, -2.716), (-1e-06, 0.0, -3.702), (-2.791, -0.9296, -2.536), (2.791, -0.9296, -2.536)], [], [(0, 1, 2), (3, 2, 1), (4, 5, 6), (7, 6, 5), (8, 9, 10), (9, 8, 11), (12, 11, 8), (11, 12, 13), (14, 13, 12), (13, 14, 15), (16, 15, 14), (15, 16, 17), (18, 19, 20), (21, 22, 23), (24, 25, 26), (27, 26, 25), (26, 27, 28), (29, 28, 27), (28, 29, 30), (31, 32, 33), (34, 33, 32), (35, 36, 37), (38, 37, 36), (37, 38, 39), (40, 41, 42), (43, 42, 41)])
me_droid_002.polygons.foreach_set('use_smooth', [True] * 26)
_uv = me_droid_002.uv_layers.new(name='UVMap')
_uv.uv.foreach_set('vector', [0.8902, 0.1529, 1.0, 0.1529, 0.8902, 0.01177, 1.0, 0.01177, 0.8902, 0.01177, 1.0, 0.1529, 0.8902, 0.2314, 0.8902, 0.1529, 1.0, 0.2314, 1.0, 0.1529, 1.0, 0.2314, 0.8902, 0.1529, 0.6078, 0.01177, 0.5059, 0.1529, 0.5059, 0.01177, 0.5059, 0.1529, 0.6078, 0.01177, 0.6078, 0.1529, 0.8902, 0.1529, 0.6078, 0.1529, 0.6078, 0.01177, 0.6078, 0.1529, 0.8902, 0.1529, 0.7569, 0.2314, 0.8902, 0.2314, 0.7569, 0.2314, 0.8902, 0.1529, 0.7569, 0.2314, 0.8902, 0.2314, 0.8902, 0.1529, 1.0, 0.2314, 0.8902, 0.1529, 0.8902, 0.2314, 0.8902, 0.1529, 1.0, 0.2314, 1.0, 0.1529, 0.5059, 0.2314, 0.5059, 0.1529, 0.6078, 0.1529, 0.6078, 0.01177, 0.5059, 0.01177, 0.6078, 0.1529, 0.5059, 0.01177, 0.5059, 0.1529, 0.6078, 0.1529, 0.5059, 0.2314, 0.6078, 0.1529, 0.5059, 0.1529, 0.6078, 0.1529, 0.5059, 0.2314, 0.6078, 0.2314, 0.6078, 0.1529, 0.6078, 0.2314, 0.5059, 0.2314, 0.6078, 0.2314, 0.6078, 0.1529, 0.7569, 0.2314, 0.8902, 0.01177, 0.8902, 0.1529, 0.6078, 0.01177, 0.6078, 0.1529, 0.6078, 0.01177, 0.8902, 0.1529, 0.6078, 0.01177, 0.8902, 0.01177, 0.8902, 0.1529, 1.0, 0.01177, 0.8902, 0.1529, 0.8902, 0.01177, 0.8902, 0.1529, 1.0, 0.01177, 1.0, 0.1529, 0.6078, 0.2314, 0.7569, 0.2314, 0.6078, 0.1529, 0.8902, 0.1529, 0.6078, 0.1529, 0.7569, 0.2314])
me_droid_002.materials.append(mat_y256_ball01)
me_droid_002.use_remesh_fix_poles = True
me_droid_002.use_remesh_preserve_attributes = False
me_droid_002.update()
me_droid_002.normals_split_custom_set([tuple(v) for v in zip(*[iter([0.4042, -0.7634, -0.5039, 0.5007, -0.861, -0.08962, 0.03214, -0.9828, -0.1819, 0.09065, -0.9802, 0.1761, 0.03214, -0.9828, -0.1819, 0.5007, -0.861, -0.08962, 0.6256, 9.819e-06, -0.7801, 0.4043, 0.7634, -0.5038, 0.9186, 1.857e-05, -0.3951, 0.5007, 0.861, -0.08961, 0.9186, 1.857e-05, -0.3951, 0.4043, 0.7634, -0.5038, -0.03211, 0.9828, -0.1819, -0.5007, 0.861, -0.08962, -0.09065, 0.9802, 0.1761, -0.5007, 0.861, -0.08962, -0.03211, 0.9828, -0.1819, -0.4043, 0.7633, -0.5039, 0.4043, 0.7633, -0.5039, -0.4043, 0.7633, -0.5039, -0.03211, 0.9828, -0.1819, -0.4043, 0.7633, -0.5039, 0.4043, 0.7633, -0.5039, -2.128e-05, 2.831e-06, -1.0, 0.6256, -4.217e-06, -0.7801, -2.128e-05, 2.831e-06, -1.0, 0.4043, 0.7633, -0.5039, -2.128e-05, 2.831e-06, -1.0, 0.6256, -4.217e-06, -0.7801, 0.4042, -0.7633, -0.5039, 0.9186, -1.802e-05, -0.3951, 0.4042, -0.7633, -0.5039, 0.6256, -4.217e-06, -0.7801, 0.4042, -0.7633, -0.5039, 0.9186, -1.802e-05, -0.3951, 0.5007, -0.861, -0.08961, -0.9186, 2.31e-07, -0.3952, -0.5007, 0.861, -0.08961, -0.4042, 0.7634, -0.5038, -0.0321, -0.9828, -0.1819, -0.09066, -0.9802, 0.1761, -0.4042, -0.7634, -0.5039, -0.09064, -0.9802, 0.1761, -0.5007, -0.861, -0.08963, -0.4042, -0.7634, -0.5039, -0.9186, -3.868e-05, -0.3952, -0.4042, -0.7634, -0.5039, -0.5007, -0.861, -0.08963, -0.4042, -0.7634, -0.5039, -0.9186, -3.868e-05, -0.3952, -0.6256, -1.898e-05, -0.7801, -0.4042, 0.7634, -0.5039, -0.6256, -1.898e-05, -0.7801, -0.9186, -3.868e-05, -0.3952, -0.6256, -1.898e-05, -0.7801, -0.4042, 0.7634, -0.5039, -2.064e-05, -1.451e-05, -1.0, -0.03212, -0.9828, -0.1819, -0.4042, -0.7633, -0.5039, 0.03212, -0.9828, -0.1819, 0.4042, -0.7633, -0.5039, 0.03212, -0.9828, -0.1819, -0.4042, -0.7633, -0.5039, -0.03213, 0.9828, -0.1819, 0.03215, 0.9828, -0.1819, 0.4042, 0.7634, -0.5039, 0.09065, 0.9802, 0.1761, 0.4042, 0.7634, -0.5039, 0.03215, 0.9828, -0.1819, 0.4042, 0.7634, -0.5039, 0.09065, 0.9802, 0.1761, 0.5007, 0.861, -0.08962, -0.6256, 7.108e-06, -0.7801, -1.636e-05, 5.871e-06, -1.0, -0.4043, -0.7633, -0.5039, 0.4043, -0.7633, -0.5039, -0.4043, -0.7633, -0.5039, -1.636e-05, 5.871e-06, -1.0])] * 3)])
me_droid_003 = bpy.data.meshes.new('Droid.003')
me_droid_003.from_pydata([(-2.138, -0.8014, 2.031), (-3.898, -0.4353, 2.031), (-3.842, -0.8711, 1.498), (-2.138, -0.801, 2.031), (-2.32, -1.301, 1.49), (-3.844, -0.8707, 1.494), (-3.949, -0.5665, 0.9877), (-3.901, -0.4341, 2.029), (-4.602, 1.785e-05, 0.1786), (-4.194, 9.586e-05, 2.04), (-3.949, 0.5662, 0.9886), (-3.901, 0.4344, 2.029), (-3.902, 0.4328, 2.029), (-3.846, 0.8686, 1.495), (-3.95, 0.5643, 0.9882), (-2.143, 1.043, 1.0), (-2.315, 1.299, 1.488), (-2.133, 0.7999, 2.028), (-3.949, 0.5668, 0.9879), (-3.965, 0.5668, 0.09707), (-4.601, 0.003371, 0.1778), (-3.964, -0.5674, 0.09692), (-3.948, -0.5675, 0.9879), (-4.601, -0.003371, 0.1778), (-2.148, -1.045, 0.9991), (-2.563, -0.8066, 0.0007741), (-2.148, 1.045, 0.9987), (-3.947, 0.5676, 0.9869), (-3.842, 0.8715, 1.493), (-3.963, 0.5678, 0.0968), (-2.563, 0.8066, 0.0007741), (-2.149, 1.045, 0.9972), (-3.842, 0.8714, 1.497), (-2.32, 1.301, 1.488), (-3.898, 0.4352, 2.031), (-2.138, 0.8011, 2.031), (-2.148, -1.045, 0.9973), (-2.32, -1.301, 1.485), (-3.947, -0.5671, 0.9856), (3.898, -0.435, 2.032), (2.138, -0.8011, 2.031), (2.32, -1.3, 1.49), (2.138, 0.8014, 2.031), (3.898, 0.4353, 2.031), (3.842, 0.8711, 1.498), (2.143, 1.043, 1.0), (2.136, 0.8013, 2.031), (2.317, 1.301, 1.489), (3.844, 0.8707, 1.494), (3.949, 0.5665, 0.9877), (3.901, 0.4341, 2.029), (4.602, -1.785e-05, 0.1786), (4.194, -9.586e-05, 2.04), (3.95, -0.5658, 0.9885), (3.9, -0.4346, 2.03), (3.844, -0.8704, 1.496), (2.32, -1.301, 1.486), (2.149, -1.045, 0.9972), (3.963, 0.5678, 0.09703), (2.563, 0.8065, 0.001093), (3.947, 0.5677, 0.9873), (2.149, 1.045, 0.998), (2.32, 1.301, 1.485), (4.601, 0.003371, 0.1778), (3.965, 0.5668, 0.09707), (3.949, 0.5668, 0.9879), (3.949, -0.5668, 0.9879), (3.965, -0.5668, 0.09707), (4.601, -0.003371, 0.1778), (3.842, -0.8715, 1.493), (2.149, -1.045, 0.9986), (3.947, -0.5676, 0.9868), (2.563, -0.8065, 0.001093), (3.963, -0.5678, 0.09703), (-2.136, -0.7937, 2.025), (-3.896, -0.4276, 2.025), (-3.84, -0.8634, 1.492), (-2.136, -0.7942, 2.024), (-2.318, -1.293, 1.484), (-3.837, -0.8638, 1.496), (-3.942, -0.5595, 0.9881), (-3.892, -0.4291, 2.028), (-4.592, -2.182e-05, 0.1766), (-4.184, -0.0001172, 2.038), (-3.942, 0.56, 0.987), (-3.893, 0.4288, 2.028), (-3.892, 0.4307, 2.028), (-3.836, 0.8664, 1.495), (-3.941, 0.5622, 0.9875), (-2.152, 1.039, 0.9991), (-2.324, 1.295, 1.487), (-2.142, 0.7956, 2.027), (-3.942, 0.5593, 0.9878), (-3.959, 0.5593, 0.09695), (-4.594, -0.00412, 0.1777), (-3.96, -0.5585, 0.09712), (-3.944, -0.5583, 0.9879), (-4.594, 0.00412, 0.1777), (-2.146, -1.036, 1.0), (-2.561, -0.7968, 0.002365), (-2.146, 1.036, 1.001), (-3.945, 0.5582, 0.989), (-3.84, 0.8629, 1.497), (-3.961, 0.558, 0.09728), (-2.561, 0.7968, 0.002365), (-2.146, 1.036, 1.002), (-3.84, 0.8629, 1.492), (-2.318, 1.292, 1.487), (-3.896, 0.4277, 2.025), (-2.137, 0.7941, 2.024), (-2.146, -1.036, 1.002), (-2.318, -1.293, 1.49), (-3.945, -0.5588, 0.9907), (3.896, -0.428, 2.025), (2.137, -0.7941, 2.024), (2.318, -1.293, 1.483), (2.136, 0.7937, 2.025), (3.896, 0.4276, 2.025), (3.84, 0.8634, 1.492), (2.152, 1.039, 0.9991), (2.139, 0.7938, 2.024), (2.322, 1.293, 1.485), (3.837, 0.8638, 1.496), (3.942, 0.5595, 0.9881), (3.892, 0.4291, 2.028), (4.592, 2.182e-05, 0.1766), (4.184, 0.0001172, 2.038), (3.941, -0.5604, 0.9871), (3.893, -0.4284, 2.027), (3.837, -0.8641, 1.493), (2.318, -1.292, 1.489), (2.146, -1.036, 1.002), (3.961, 0.558, 0.097), (2.561, 0.7969, 0.001976), (3.945, 0.558, 0.9886), (2.146, 1.036, 1.001), (2.318, 1.293, 1.49), (4.594, -0.00412, 0.1777), (3.959, 0.5593, 0.09695), (3.942, 0.5593, 0.9878), (3.942, -0.5593, 0.9878), (3.959, -0.5593, 0.09695), (4.594, 0.00412, 0.1777), (3.84, -0.8629, 1.497), (2.146, -1.036, 1.001), (3.945, -0.5582, 0.9892), (2.561, -0.7969, 0.001976), (3.961, -0.558, 0.097)], [], [(0, 1, 2), (5, 4, 3), (4, 5, 6), (7, 6, 5), (6, 7, 8), (9, 8, 7), (8, 9, 10), (11, 10, 9), (12, 13, 14), (15, 16, 17), (18, 19, 20), (21, 22, 23), (22, 21, 24), (25, 24, 21), (26, 27, 28), (27, 26, 29), (30, 29, 26), (31, 32, 33), (34, 33, 32), (33, 34, 35), (36, 37, 38), (39, 40, 41), (42, 43, 44), (45, 46, 47), (48, 47, 46), (47, 48, 49), (50, 49, 48), (49, 50, 51), (52, 51, 50), (51, 52, 53), (54, 53, 52), (53, 54, 55), (56, 55, 54), (55, 56, 57), (58, 59, 60), (61, 60, 59), (60, 61, 62), (63, 64, 65), (66, 67, 68), (69, 70, 71), (72, 71, 70), (71, 72, 73), (74, 76, 75), (79, 77, 78), (78, 80, 79), (81, 79, 80), (80, 82, 81), (83, 81, 82), (82, 84, 83), (85, 83, 84), (86, 88, 87), (89, 91, 90), (92, 94, 93), (95, 97, 96), (96, 98, 95), (99, 95, 98), (100, 102, 101), (101, 103, 100), (104, 100, 103), (105, 107, 106), (108, 106, 107), (107, 109, 108), (110, 112, 111), (113, 115, 114), (116, 118, 117), (119, 121, 120), (122, 120, 121), (121, 123, 122), (124, 122, 123), (123, 125, 124), (126, 124, 125), (125, 127, 126), (128, 126, 127), (127, 129, 128), (130, 128, 129), (129, 131, 130), (132, 134, 133), (135, 133, 134), (134, 136, 135), (137, 139, 138), (140, 142, 141), (143, 145, 144), (146, 144, 145), (145, 147, 146), (43, 42, 116, 117), (10, 11, 85, 84), (18, 20, 94, 92), (26, 28, 102, 100), (30, 26, 100, 104), (50, 48, 122, 124), (57, 56, 130, 131), (64, 63, 137, 138), (63, 65, 139, 137), (66, 68, 142, 140), (11, 9, 83, 85), (40, 39, 113, 114), (31, 33, 107, 105), (2, 1, 75, 76), (53, 55, 129, 127), (4, 6, 80, 78), (12, 14, 88, 86), (33, 35, 109, 107), (37, 36, 110, 111), (36, 38, 112, 110), (42, 44, 118, 116), (52, 50, 124, 126), (62, 61, 135, 136), (5, 3, 77, 79), (23, 22, 96, 97), (39, 41, 115, 113), (3, 4, 78, 77), (20, 19, 93, 94), (68, 67, 141, 142), (28, 27, 101, 102), (27, 29, 103, 101), (49, 51, 125, 123), (65, 64, 138, 139), (47, 49, 123, 121), (73, 72, 146, 147), (60, 62, 136, 134), (55, 57, 131, 129), (6, 8, 82, 80), (22, 24, 98, 96), (54, 52, 126, 128), (61, 59, 133, 135), (72, 70, 144, 146), (7, 5, 79, 81), (14, 13, 87, 88), (35, 34, 108, 109), (25, 21, 95, 99), (29, 30, 104, 103), (38, 37, 111, 112), (44, 43, 117, 118), (59, 58, 132, 133), (58, 60, 134, 132), (67, 66, 140, 141), (70, 69, 143, 144), (21, 23, 97, 95), (17, 16, 90, 91), (41, 40, 114, 115), (8, 10, 84, 82), (24, 25, 99, 98), (34, 32, 106, 108), (48, 46, 120, 122), (56, 54, 128, 130), (69, 71, 145, 143), (0, 2, 76, 74), (19, 18, 92, 93), (9, 7, 81, 83), (1, 0, 74, 75), (16, 15, 89, 90), (32, 31, 105, 106), (13, 12, 86, 87), (15, 17, 91, 89), (46, 45, 119, 120), (45, 47, 121, 119), (51, 53, 127, 125), (71, 73, 147, 145)])
me_droid_003.polygons.foreach_set('use_smooth', [True] * 158)
_uv = me_droid_003.uv_layers.new(name='UVMap')
_uv.uv.foreach_set('vector', [0.2706, 0.003922, 0.451, 0.003922, 0.4118, 0.06667, 0.4118, 0.06667, 0.2941, 0.06667, 0.2706, 0.003922, 0.2941, 0.06667, 0.4118, 0.06667, 0.451, 0.1294, 0.451, 0.003922, 0.451, 0.1294, 0.4118, 0.06667, 0.451, 0.1294, 0.451, 0.003922, 0.498, 0.2471, 0.498, 0.003922, 0.498, 0.2471, 0.451, 0.003922, 0.498, 0.2471, 0.498, 0.003922, 0.451, 0.1294, 0.451, 0.003922, 0.451, 0.1294, 0.498, 0.003922, 0.2706, 0.003922, 0.2941, 0.06667, 0.2706, 0.1294, 0.2706, 0.1294, 0.2941, 0.06667, 0.2706, 0.003922, 0.451, 0.1294, 0.451, 0.2471, 0.498, 0.2471, 0.451, 0.2471, 0.451, 0.1294, 0.498, 0.2471, 0.451, 0.1294, 0.451, 0.2471, 0.2706, 0.1294, 0.2706, 0.2471, 0.2706, 0.1294, 0.451, 0.2471, 0.2706, 0.1294, 0.451, 0.1294, 0.4118, 0.06667, 0.451, 0.1294, 0.2706, 0.1294, 0.451, 0.2471, 0.2706, 0.2471, 0.451, 0.2471, 0.2706, 0.1294, 0.2706, 0.1294, 0.4118, 0.06667, 0.2941, 0.06667, 0.451, 0.003922, 0.2941, 0.06667, 0.4118, 0.06667, 0.2941, 0.06667, 0.451, 0.003922, 0.2706, 0.003922, 0.2706, 0.1294, 0.2941, 0.06667, 0.451, 0.1294, 0.4431, 0.0, 0.2667, 0.0, 0.298, 0.06274, 0.2667, 0.0, 0.4431, 0.0, 0.4078, 0.06274, 0.2667, 0.1294, 0.2667, 0.0, 0.298, 0.06274, 0.4078, 0.06274, 0.298, 0.06274, 0.2667, 0.0, 0.298, 0.06274, 0.4078, 0.06274, 0.4431, 0.1333, 0.4431, 0.0, 0.4431, 0.1333, 0.4078, 0.06274, 0.4431, 0.1333, 0.4431, 0.0, 0.502, 0.2471, 0.502, 0.0, 0.502, 0.2471, 0.4431, 0.0, 0.502, 0.2471, 0.502, 0.0, 0.4431, 0.1333, 0.4431, 0.0, 0.4431, 0.1333, 0.502, 0.0, 0.4431, 0.1333, 0.4431, 0.0, 0.4078, 0.06274, 0.298, 0.06274, 0.4078, 0.06274, 0.4431, 0.0, 0.4078, 0.06274, 0.298, 0.06274, 0.2667, 0.1294, 0.4431, 0.2471, 0.2667, 0.2471, 0.4431, 0.1333, 0.2667, 0.1294, 0.4431, 0.1333, 0.2667, 0.2471, 0.4431, 0.1333, 0.2667, 0.1294, 0.298, 0.06274, 0.502, 0.2471, 0.4431, 0.2471, 0.4431, 0.1333, 0.4431, 0.1333, 0.4431, 0.2471, 0.502, 0.2471, 0.4078, 0.06274, 0.2667, 0.1294, 0.4431, 0.1333, 0.2667, 0.2471, 0.4431, 0.1333, 0.2667, 0.1294, 0.4431, 0.1333, 0.2667, 0.2471, 0.4431, 0.2471, 0.2706, 0.003922, 0.4118, 0.06667, 0.451, 0.003922, 0.4118, 0.06667, 0.2706, 0.003922, 0.2941, 0.06667, 0.2941, 0.06667, 0.451, 0.1294, 0.4118, 0.06667, 0.451, 0.003922, 0.4118, 0.06667, 0.451, 0.1294, 0.451, 0.1294, 0.498, 0.2471, 0.451, 0.003922, 0.498, 0.003922, 0.451, 0.003922, 0.498, 0.2471, 0.498, 0.2471, 0.451, 0.1294, 0.498, 0.003922, 0.451, 0.003922, 0.498, 0.003922, 0.451, 0.1294, 0.2706, 0.003922, 0.2706, 0.1294, 0.2941, 0.06667, 0.2706, 0.1294, 0.2706, 0.003922, 0.2941, 0.06667, 0.451, 0.1294, 0.498, 0.2471, 0.451, 0.2471, 0.451, 0.2471, 0.498, 0.2471, 0.451, 0.1294, 0.451, 0.1294, 0.2706, 0.1294, 0.451, 0.2471, 0.2706, 0.2471, 0.451, 0.2471, 0.2706, 0.1294, 0.2706, 0.1294, 0.4118, 0.06667, 0.451, 0.1294, 0.451, 0.1294, 0.451, 0.2471, 0.2706, 0.1294, 0.2706, 0.2471, 0.2706, 0.1294, 0.451, 0.2471, 0.2706, 0.1294, 0.2941, 0.06667, 0.4118, 0.06667, 0.451, 0.003922, 0.4118, 0.06667, 0.2941, 0.06667, 0.2941, 0.06667, 0.2706, 0.003922, 0.451, 0.003922, 0.2706, 0.1294, 0.451, 0.1294, 0.2941, 0.06667, 0.4431, 0.0, 0.298, 0.06274, 0.2667, 0.0, 0.2667, 0.0, 0.4078, 0.06274, 0.4431, 0.0, 0.2667, 0.1294, 0.298, 0.06274, 0.2667, 0.0, 0.4078, 0.06274, 0.2667, 0.0, 0.298, 0.06274, 0.298, 0.06274, 0.4431, 0.1333, 0.4078, 0.06274, 0.4431, 0.0, 0.4078, 0.06274, 0.4431, 0.1333, 0.4431, 0.1333, 0.502, 0.2471, 0.4431, 0.0, 0.502, 0.0, 0.4431, 0.0, 0.502, 0.2471, 0.502, 0.2471, 0.4431, 0.1333, 0.502, 0.0, 0.4431, 0.0, 0.502, 0.0, 0.4431, 0.1333, 0.4431, 0.1333, 0.4078, 0.06274, 0.4431, 0.0, 0.298, 0.06274, 0.4431, 0.0, 0.4078, 0.06274, 0.4078, 0.06274, 0.2667, 0.1294, 0.298, 0.06274, 0.4431, 0.2471, 0.4431, 0.1333, 0.2667, 0.2471, 0.2667, 0.1294, 0.2667, 0.2471, 0.4431, 0.1333, 0.4431, 0.1333, 0.298, 0.06274, 0.2667, 0.1294, 0.502, 0.2471, 0.4431, 0.1333, 0.4431, 0.2471, 0.4431, 0.1333, 0.502, 0.2471, 0.4431, 0.2471, 0.4078, 0.06274, 0.4431, 0.1333, 0.2667, 0.1294, 0.2667, 0.2471, 0.2667, 0.1294, 0.4431, 0.1333, 0.4431, 0.1333, 0.4431, 0.2471, 0.2667, 0.2471, 0.4431, 0.0, 0.2667, 0.0, 0.2667, 0.0, 0.4431, 0.0, 0.451, 0.1294, 0.451, 0.003922, 0.451, 0.003922, 0.451, 0.1294, 0.451, 0.1294, 0.498, 0.2471, 0.498, 0.2471, 0.451, 0.1294, 0.2706, 0.1294, 0.4118, 0.06667, 0.4118, 0.06667, 0.2706, 0.1294, 0.2706, 0.2471, 0.2706, 0.1294, 0.2706, 0.1294, 0.2706, 0.2471, 0.4431, 0.0, 0.4078, 0.06274, 0.4078, 0.06274, 0.4431, 0.0, 0.2667, 0.1294, 0.298, 0.06274, 0.298, 0.06274, 0.2667, 0.1294, 0.4431, 0.2471, 0.502, 0.2471, 0.502, 0.2471, 0.4431, 0.2471, 0.502, 0.2471, 0.4431, 0.1333, 0.4431, 0.1333, 0.502, 0.2471, 0.4431, 0.1333, 0.502, 0.2471, 0.502, 0.2471, 0.4431, 0.1333, 0.451, 0.003922, 0.498, 0.003922, 0.498, 0.003922, 0.451, 0.003922, 0.2667, 0.0, 0.4431, 0.0, 0.4431, 0.0, 0.2667, 0.0, 0.2706, 0.1294, 0.2941, 0.06667, 0.2941, 0.06667, 0.2706, 0.1294, 0.4118, 0.06667, 0.451, 0.003922, 0.451, 0.003922, 0.4118, 0.06667, 0.4431, 0.1333, 0.4078, 0.06274, 0.4078, 0.06274, 0.4431, 0.1333, 0.2941, 0.06667, 0.451, 0.1294, 0.451, 0.1294, 0.2941, 0.06667, 0.2706, 0.003922, 0.2706, 0.1294, 0.2706, 0.1294, 0.2706, 0.003922, 0.2941, 0.06667, 0.2706, 0.003922, 0.2706, 0.003922, 0.2941, 0.06667, 0.2941, 0.06667, 0.2706, 0.1294, 0.2706, 0.1294, 0.2941, 0.06667, 0.2706, 0.1294, 0.451, 0.1294, 0.451, 0.1294, 0.2706, 0.1294, 0.2667, 0.0, 0.4078, 0.06274, 0.4078, 0.06274, 0.2667, 0.0, 0.502, 0.0, 0.4431, 0.0, 0.4431, 0.0, 0.502, 0.0, 0.298, 0.06274, 0.2667, 0.1294, 0.2667, 0.1294, 0.298, 0.06274, 0.4118, 0.06667, 0.2706, 0.003922, 0.2706, 0.003922, 0.4118, 0.06667, 0.498, 0.2471, 0.451, 0.1294, 0.451, 0.1294, 0.498, 0.2471, 0.4431, 0.0, 0.298, 0.06274, 0.298, 0.06274, 0.4431, 0.0, 0.2706, 0.003922, 0.2941, 0.06667, 0.2941, 0.06667, 0.2706, 0.003922, 0.498, 0.2471, 0.451, 0.2471, 0.451, 0.2471, 0.498, 0.2471, 0.502, 0.2471, 0.4431, 0.2471, 0.4431, 0.2471, 0.502, 0.2471, 0.4118, 0.06667, 0.451, 0.1294, 0.451, 0.1294, 0.4118, 0.06667, 0.451, 0.1294, 0.451, 0.2471, 0.451, 0.2471, 0.451, 0.1294, 0.4431, 0.1333, 0.502, 0.2471, 0.502, 0.2471, 0.4431, 0.1333, 0.4431, 0.1333, 0.4431, 0.2471, 0.4431, 0.2471, 0.4431, 0.1333, 0.298, 0.06274, 0.4431, 0.1333, 0.4431, 0.1333, 0.298, 0.06274, 0.4431, 0.2471, 0.2667, 0.2471, 0.2667, 0.2471, 0.4431, 0.2471, 0.4431, 0.1333, 0.298, 0.06274, 0.298, 0.06274, 0.4431, 0.1333, 0.4078, 0.06274, 0.2667, 0.1294, 0.2667, 0.1294, 0.4078, 0.06274, 0.451, 0.1294, 0.498, 0.2471, 0.498, 0.2471, 0.451, 0.1294, 0.451, 0.1294, 0.2706, 0.1294, 0.2706, 0.1294, 0.451, 0.1294, 0.4431, 0.0, 0.502, 0.0, 0.502, 0.0, 0.4431, 0.0, 0.2667, 0.1294, 0.2667, 0.2471, 0.2667, 0.2471, 0.2667, 0.1294, 0.2667, 0.2471, 0.2667, 0.1294, 0.2667, 0.1294, 0.2667, 0.2471, 0.451, 0.003922, 0.4118, 0.06667, 0.4118, 0.06667, 0.451, 0.003922, 0.2706, 0.1294, 0.2941, 0.06667, 0.2941, 0.06667, 0.2706, 0.1294, 0.2706, 0.003922, 0.451, 0.003922, 0.451, 0.003922, 0.2706, 0.003922, 0.2706, 0.2471, 0.451, 0.2471, 0.451, 0.2471, 0.2706, 0.2471, 0.451, 0.2471, 0.2706, 0.2471, 0.2706, 0.2471, 0.451, 0.2471, 0.451, 0.1294, 0.2941, 0.06667, 0.2941, 0.06667, 0.451, 0.1294, 0.4078, 0.06274, 0.4431, 0.0, 0.4431, 0.0, 0.4078, 0.06274, 0.2667, 0.2471, 0.4431, 0.2471, 0.4431, 0.2471, 0.2667, 0.2471, 0.4431, 0.2471, 0.4431, 0.1333, 0.4431, 0.1333, 0.4431, 0.2471, 0.4431, 0.2471, 0.4431, 0.1333, 0.4431, 0.1333, 0.4431, 0.2471, 0.2667, 0.1294, 0.4078, 0.06274, 0.4078, 0.06274, 0.2667, 0.1294, 0.451, 0.2471, 0.498, 0.2471, 0.498, 0.2471, 0.451, 0.2471, 0.2706, 0.003922, 0.2941, 0.06667, 0.2941, 0.06667, 0.2706, 0.003922, 0.298, 0.06274, 0.2667, 0.0, 0.2667, 0.0, 0.298, 0.06274, 0.498, 0.2471, 0.451, 0.1294, 0.451, 0.1294, 0.498, 0.2471, 0.2706, 0.1294, 0.2706, 0.2471, 0.2706, 0.2471, 0.2706, 0.1294, 0.451, 0.003922, 0.4118, 0.06667, 0.4118, 0.06667, 0.451, 0.003922, 0.4078, 0.06274, 0.2667, 0.0, 0.2667, 0.0, 0.4078, 0.06274, 0.298, 0.06274, 0.4431, 0.0, 0.4431, 0.0, 0.298, 0.06274, 0.4078, 0.06274, 0.4431, 0.1333, 0.4431, 0.1333, 0.4078, 0.06274, 0.2706, 0.003922, 0.4118, 0.06667, 0.4118, 0.06667, 0.2706, 0.003922, 0.451, 0.2471, 0.451, 0.1294, 0.451, 0.1294, 0.451, 0.2471, 0.498, 0.003922, 0.451, 0.003922, 0.451, 0.003922, 0.498, 0.003922, 0.451, 0.003922, 0.2706, 0.003922, 0.2706, 0.003922, 0.451, 0.003922, 0.2941, 0.06667, 0.2706, 0.1294, 0.2706, 0.1294, 0.2941, 0.06667, 0.4118, 0.06667, 0.2706, 0.1294, 0.2706, 0.1294, 0.4118, 0.06667, 0.2941, 0.06667, 0.2706, 0.003922, 0.2706, 0.003922, 0.2941, 0.06667, 0.2706, 0.1294, 0.2706, 0.003922, 0.2706, 0.003922, 0.2706, 0.1294, 0.2667, 0.0, 0.2667, 0.1294, 0.2667, 0.1294, 0.2667, 0.0, 0.2667, 0.1294, 0.298, 0.06274, 0.298, 0.06274, 0.2667, 0.1294, 0.502, 0.2471, 0.4431, 0.1333, 0.4431, 0.1333, 0.502, 0.2471, 0.4431, 0.1333, 0.4431, 0.2471, 0.4431, 0.2471, 0.4431, 0.1333])
me_droid_003.materials.append(mat_y256_ball01)
me_droid_003.use_remesh_fix_poles = True
me_droid_003.use_remesh_preserve_attributes = False
me_droid_003.update()
me_droid_003.normals_split_custom_set([tuple(v) for v in zip(*[iter([0.3404, -0.5972, 0.7263, -0.7641, -0.6006, 0.2355, 0.3385, -0.9399, 0.0449, -0.3554, -0.9016, 0.2465, 0.6195, -0.7495, 0.2334, 0.343, -0.2561, 0.9038, 0.6195, -0.7495, 0.2334, -0.3554, -0.9016, 0.2465, -0.2827, -0.8623, -0.42, -0.3156, -0.8436, 0.4345, -0.2827, -0.8623, -0.42, -0.3554, -0.9016, 0.2465, -0.2827, -0.8623, -0.42, -0.3156, -0.8436, 0.4345, -0.3545, -0.08003, -0.9316, -0.7134, 0.03148, 0.7, -0.3545, -0.08003, -0.9316, -0.3156, -0.8436, 0.4345, -0.3545, -0.08003, -0.9316, -0.7134, 0.03148, 0.7, -0.3601, 0.8378, -0.4105, -0.1134, 0.9528, 0.2816, -0.3601, 0.8378, -0.4105, -0.7134, 0.03148, 0.7, -0.8076, 0.4963, 0.3186, -0.5729, 0.4696, -0.6717, -0.9549, -0.2629, 0.1383, 0.2196, 0.8509, 0.4773, 0.4203, 0.2149, 0.8816, 0.8266, 0.1684, -0.537, -0.1188, 0.7003, 0.7039, -0.306, 0.6625, -0.6838, -0.55, 0.5445, 0.6333, -0.3949, -0.6418, -0.6573, -0.7735, -0.3651, 0.518, -0.2246, -0.8634, -0.4518, -0.7735, -0.3651, 0.518, -0.3949, -0.6418, -0.6573, 0.2007, -0.8055, 0.5576, 0.2775, -0.4394, -0.8543, 0.2007, -0.8055, 0.5576, -0.3949, -0.6418, -0.6573, 0.2073, 0.9395, 0.2729, -0.6139, 0.6243, 0.483, 0.2964, 0.9217, 0.2501, -0.6139, 0.6243, 0.483, 0.2073, 0.9395, 0.2729, -0.8428, 0.4576, -0.2832, 0.4384, 0.3899, -0.8098, -0.8428, 0.4576, -0.2832, 0.2073, 0.9395, 0.2729, -0.2555, 0.5832, -0.7711, -0.2876, 0.9106, -0.2969, 0.5302, 0.7357, -0.4216, -0.09939, 0.4477, 0.8886, 0.5302, 0.7357, -0.4216, -0.2876, 0.9106, -0.2969, 0.5302, 0.7357, -0.4216, -0.09939, 0.4477, 0.8886, 0.5797, 0.5749, 0.5774, 0.5116, -0.767, -0.3872, -0.8111, -0.5837, 0.03768, -0.1896, -0.6875, -0.701, 0.1046, -0.4589, 0.8823, -0.5942, -0.5628, 0.5746, 0.742, -0.6393, 0.2016, -0.3404, 0.5972, 0.7263, 0.7641, 0.6006, 0.2355, -0.3385, 0.9399, 0.0449, -0.6002, -0.07108, 0.7967, -0.4993, -0.0484, 0.8651, -0.4399, 0.8302, -0.3426, 0.3425, 0.9048, 0.253, -0.4399, 0.8302, -0.3426, -0.4993, -0.0484, 0.8651, -0.4399, 0.8302, -0.3426, 0.3425, 0.9048, 0.253, 0.269, 0.8585, -0.4367, 0.3156, 0.8436, 0.4344, 0.269, 0.8585, -0.4367, 0.3425, 0.9048, 0.253, 0.269, 0.8585, -0.4367, 0.3156, 0.8436, 0.4344, 0.3801, 0.07048, -0.9223, 0.7052, -0.01652, 0.7088, 0.3801, 0.07048, -0.9223, 0.3156, 0.8436, 0.4344, 0.3801, 0.07048, -0.9223, 0.7052, -0.01652, 0.7088, 0.5446, -0.5471, -0.6357, 0.448, -0.5389, 0.7133, 0.5446, -0.5471, -0.6357, 0.7052, -0.01652, 0.7088, 0.5446, -0.5471, -0.6357, 0.448, -0.5389, 0.7133, 0.6815, -0.6531, -0.3302, -0.07057, -0.9439, 0.3226, 0.6815, -0.6531, -0.3302, 0.448, -0.5389, 0.7133, 0.6815, -0.6531, -0.3302, -0.07057, -0.9439, 0.3226, -0.1141, -0.6512, -0.7503, 0.361, 0.6127, -0.703, -0.1711, 0.5657, -0.8067, 0.7879, 0.5416, -0.293, -0.2387, 0.8619, -0.4473, 0.7879, 0.5416, -0.293, -0.1711, 0.5657, -0.8067, 0.7879, 0.5416, -0.293, -0.2387, 0.8619, -0.4473, 0.7881, 0.5953, 0.1568, 0.2645, 0.8154, -0.515, -0.03876, 0.9607, -0.2749, 0.2039, 0.6243, 0.7541, 0.124, -0.7254, 0.6771, 0.3395, -0.6425, -0.687, 0.55, -0.5444, 0.6333, -0.2992, -0.9263, 0.2291, -0.1003, -0.963, 0.2503, 0.5733, -0.652, 0.4962, -0.2003, -0.6488, -0.7341, 0.5733, -0.652, 0.4962, -0.1003, -0.963, 0.2503, 0.5733, -0.652, 0.4962, -0.2003, -0.6488, -0.7341, 0.8221, -0.526, -0.2178, 0.6358, 0.514, -0.5758, -0.5503, 0.7775, -0.3045, 0.3335, 0.9395, 0.07823, 0.6891, 0.3529, 0.633, 0.7369, 0.6533, 0.1738, 0.3074, 0.1746, -0.9354, 0.3074, 0.1746, -0.9354, 0.8223, 0.1007, -0.5601, 0.6891, 0.3529, 0.633, 0.9435, -0.2264, 0.2419, 0.6891, 0.3529, 0.633, 0.8223, 0.1007, -0.5601, 0.8223, 0.1007, -0.5601, 0.6164, -0.0008414, -0.7874, 0.9435, -0.2264, 0.2419, 0.6644, -0.02688, 0.7469, 0.9435, -0.2264, 0.2419, 0.6164, -0.0008414, -0.7874, 0.6164, -0.0008414, -0.7874, 0.9891, 0.1415, -0.04201, 0.6644, -0.02688, 0.7469, 0.7264, -0.3358, 0.5996, 0.6644, -0.02688, 0.7469, 0.9891, 0.1415, -0.04201, 0.8036, -0.5843, -0.1132, 0.9478, 0.2507, -0.1973, 0.6999, 0.0962, 0.7077, -0.3851, -0.728, 0.5672, -0.9413, 0.2398, -0.2378, -0.5102, -0.03051, -0.8595, 0.6066, -0.2924, 0.7393, 0.7685, -0.3529, -0.5338, 0.9537, -0.07401, -0.2916, 0.2211, 0.6305, -0.744, 0.3872, 0.6685, 0.635, -0.04754, 0.8766, 0.4789, -0.04754, 0.8766, 0.4789, 0.5461, 0.7174, 0.4325, 0.2211, 0.6305, -0.744, 0.6385, 0.458, -0.6185, 0.2211, 0.6305, -0.744, 0.5461, 0.7174, 0.4325, 0.6015, -0.4016, 0.6906, -0.4735, -0.868, 0.1493, 0.1458, -0.9216, 0.3598, 0.1458, -0.9216, 0.3598, -0.1462, -0.8688, -0.473, 0.6015, -0.4016, 0.6906, 0.5194, -0.4223, -0.7429, 0.6015, -0.4016, 0.6906, -0.1462, -0.8688, -0.473, 0.9809, -0.1434, 0.1316, 0.7173, -0.6968, 0.00328, 0.1838, -0.4247, -0.8865, -0.4623, -0.5584, -0.6888, 0.1838, -0.4247, -0.8865, 0.7173, -0.6968, 0.00328, 0.7173, -0.6968, 0.00328, 0.3863, -0.9223, 0.01027, -0.4623, -0.5584, -0.6888, 0.3842, 0.8997, -0.2073, 0.1004, 0.7191, 0.6877, 0.8424, 0.5384, 0.02249, 0.02824, 0.5074, -0.8613, -0.7734, 0.5807, -0.2541, -0.3783, 0.9257, -0.005793, -0.6358, -0.514, -0.5758, 0.5503, -0.7775, -0.3045, -0.3335, -0.9395, 0.07823, 0.7841, 0.5933, 0.1821, 0.3539, -0.2596, -0.8985, -0.1627, -0.979, 0.1229, -0.6872, -0.3083, 0.6578, -0.1627, -0.979, 0.1229, 0.3539, -0.2596, -0.8985, 0.3539, -0.2596, -0.8985, -0.8279, -0.1442, -0.5421, -0.6872, -0.3083, 0.6578, -0.9435, 0.2264, 0.2419, -0.6872, -0.3083, 0.6578, -0.8279, -0.1442, -0.5421, -0.8279, -0.1442, -0.5421, -0.6086, -0.008785, -0.7934, -0.9435, 0.2264, 0.2419, -0.6851, 0.04818, 0.7269, -0.9435, 0.2264, 0.2419, -0.6086, -0.008785, -0.7934, -0.6086, -0.008785, -0.7934, -0.9852, 0.1332, -0.108, -0.6851, 0.04818, 0.7269, -0.6004, 0.4886, 0.6331, -0.6851, 0.04818, 0.7269, -0.9852, 0.1332, -0.108, -0.9852, 0.1332, -0.108, -0.5327, 0.409, -0.7409, -0.6004, 0.4886, 0.6331, -0.4232, 0.3514, 0.8351, -0.6004, 0.4886, 0.6331, -0.5327, 0.409, -0.7409, -0.5327, 0.409, -0.7409, -0.8146, 0.5754, -0.07331, -0.4232, 0.3514, 0.8351, 0.5536, -0.8163, -0.1649, -0.00692, -0.9661, 0.2582, -0.4999, -0.6605, -0.5602, -0.7579, -0.5915, -0.2752, -0.4999, -0.6605, -0.5602, -0.00692, -0.9661, 0.2582, -0.00692, -0.9661, 0.2582, -0.7865, -0.6173, -0.01974, -0.7579, -0.5915, -0.2752, -0.4831, -0.6238, 0.6144, -0.6917, -0.2163, 0.689, -0.6089, -0.3722, -0.7005, -0.5997, 0.3276, 0.7301, -0.7685, 0.3529, -0.5338, -0.9643, 0.07478, -0.2539, 0.4864, 0.8596, 0.1568, -0.1617, 0.9038, 0.3963, -0.5466, 0.3742, 0.7491, -0.6115, 0.5476, -0.5712, -0.5466, 0.3742, 0.7491, -0.1617, 0.9038, 0.3963, -0.1617, 0.9038, 0.3963, 0.1238, 0.7399, -0.6612, -0.6115, 0.5476, -0.5712, 0.7641, 0.6006, 0.2355, -0.3404, 0.5972, 0.7263, -0.6358, -0.514, -0.5758, -0.3335, -0.9395, 0.07823, -0.3601, 0.8378, -0.4105, -0.1134, 0.9528, 0.2816, 0.7264, -0.3358, 0.5996, 0.9891, 0.1415, -0.04201, -0.1188, 0.7003, 0.7039, -0.55, 0.5445, 0.6333, 0.7685, -0.3529, -0.5338, 0.6066, -0.2924, 0.7393, 0.2073, 0.9395, 0.2729, 0.2964, 0.9217, 0.2501, -0.4735, -0.868, 0.1493, 0.6015, -0.4016, 0.6906, 0.4384, 0.3899, -0.8098, 0.2073, 0.9395, 0.2729, 0.6015, -0.4016, 0.6906, 0.5194, -0.4223, -0.7429, 0.3156, 0.8436, 0.4344, 0.3425, 0.9048, 0.253, -0.6872, -0.3083, 0.6578, -0.9435, 0.2264, 0.2419, -0.1141, -0.6512, -0.7503, -0.07057, -0.9439, 0.3226, -0.4232, 0.3514, 0.8351, -0.8146, 0.5754, -0.07331, -0.03876, 0.9607, -0.2749, 0.2645, 0.8154, -0.515, -0.4831, -0.6238, 0.6144, -0.6089, -0.3722, -0.7005, 0.2645, 0.8154, -0.515, 0.2039, 0.6243, 0.7541, -0.6917, -0.2163, 0.689, -0.4831, -0.6238, 0.6144, 0.124, -0.7254, 0.6771, 0.55, -0.5444, 0.6333, -0.7685, 0.3529, -0.5338, -0.5997, 0.3276, 0.7301, -0.1134, 0.9528, 0.2816, -0.7134, 0.03148, 0.7, 0.6644, -0.02688, 0.7469, 0.7264, -0.3358, 0.5996, -0.5942, -0.5628, 0.5746, 0.1046, -0.4589, 0.8823, 0.02824, 0.5074, -0.8613, -0.3783, 0.9257, -0.005793, -0.2555, 0.5832, -0.7711, 0.5302, 0.7357, -0.4216, 0.7173, -0.6968, 0.00328, 0.9809, -0.1434, 0.1316, 0.3385, -0.9399, 0.0449, -0.7641, -0.6006, 0.2355, 0.3335, 0.9395, 0.07823, -0.5503, 0.7775, -0.3045, 0.5446, -0.5471, -0.6357, 0.6815, -0.6531, -0.3302, -0.5327, 0.409, -0.7409, -0.9852, 0.1332, -0.108, 0.6195, -0.7495, 0.2334, -0.2827, -0.8623, -0.42, 0.8223, 0.1007, -0.5601, 0.3074, 0.1746, -0.9354, -0.8076, 0.4963, 0.3186, -0.9549, -0.2629, 0.1383, 0.9478, 0.2507, -0.1973, 0.8036, -0.5843, -0.1132, 0.5302, 0.7357, -0.4216, 0.5797, 0.5749, 0.5774, 0.3863, -0.9223, 0.01027, 0.7173, -0.6968, 0.00328, -0.8111, -0.5837, 0.03768, 0.5116, -0.767, -0.3872, 0.3842, 0.8997, -0.2073, 0.8424, 0.5384, 0.02249, 0.5116, -0.767, -0.3872, -0.1896, -0.6875, -0.701, 0.1004, 0.7191, 0.6877, 0.3842, 0.8997, -0.2073, -0.3404, 0.5972, 0.7263, -0.3385, 0.9399, 0.0449, 0.5503, -0.7775, -0.3045, -0.6358, -0.514, -0.5758, 0.7052, -0.01652, 0.7088, 0.3156, 0.8436, 0.4344, -0.9435, 0.2264, 0.2419, -0.6851, 0.04818, 0.7269, 0.7881, 0.5953, 0.1568, -0.2387, 0.8619, -0.4473, -0.7579, -0.5915, -0.2752, -0.7865, -0.6173, -0.01974, -0.3554, -0.9016, 0.2465, 0.343, -0.2561, 0.9038, 0.7369, 0.6533, 0.1738, 0.6891, 0.3529, 0.633, -0.2246, -0.8634, -0.4518, -0.7735, -0.3651, 0.518, -0.04754, 0.8766, 0.4789, 0.3872, 0.6685, 0.635, 0.1046, -0.4589, 0.8823, 0.742, -0.6393, 0.2016, -0.7734, 0.5807, -0.2541, 0.02824, 0.5074, -0.8613, 0.343, -0.2561, 0.9038, 0.6195, -0.7495, 0.2334, 0.3074, 0.1746, -0.9354, 0.7369, 0.6533, 0.1738, -0.55, 0.5445, 0.6333, -0.306, 0.6625, -0.6838, 0.9537, -0.07401, -0.2916, 0.7685, -0.3529, -0.5338, 0.55, -0.5444, 0.6333, 0.3395, -0.6425, -0.687, -0.9643, 0.07478, -0.2539, -0.7685, 0.3529, -0.5338, 0.2964, 0.9217, 0.2501, -0.6139, 0.6243, 0.483, 0.1458, -0.9216, 0.3598, -0.4735, -0.868, 0.1493, -0.6139, 0.6243, 0.483, -0.8428, 0.4576, -0.2832, -0.1462, -0.8688, -0.473, 0.1458, -0.9216, 0.3598, 0.269, 0.8585, -0.4367, 0.3801, 0.07048, -0.9223, -0.6086, -0.008785, -0.7934, -0.8279, -0.1442, -0.5421, 0.2039, 0.6243, 0.7541, -0.03876, 0.9607, -0.2749, -0.6089, -0.3722, -0.7005, -0.6917, -0.2163, 0.689, -0.4399, 0.8302, -0.3426, 0.269, 0.8585, -0.4367, -0.8279, -0.1442, -0.5421, 0.3539, -0.2596, -0.8985, 0.8221, -0.526, -0.2178, -0.2003, -0.6488, -0.7341, -0.6115, 0.5476, -0.5712, 0.1238, 0.7399, -0.6612, 0.7879, 0.5416, -0.293, 0.7881, 0.5953, 0.1568, -0.7865, -0.6173, -0.01974, -0.00692, -0.9661, 0.2582, 0.6815, -0.6531, -0.3302, -0.1141, -0.6512, -0.7503, -0.8146, 0.5754, -0.07331, -0.5327, 0.409, -0.7409, -0.2827, -0.8623, -0.42, -0.3545, -0.08003, -0.9316, 0.6164, -0.0008414, -0.7874, 0.8223, 0.1007, -0.5601, -0.7735, -0.3651, 0.518, 0.2007, -0.8055, 0.5576, 0.5461, 0.7174, 0.4325, -0.04754, 0.8766, 0.4789, 0.448, -0.5389, 0.7133, 0.7052, -0.01652, 0.7088, -0.6851, 0.04818, 0.7269, -0.6004, 0.4886, 0.6331, -0.2387, 0.8619, -0.4473, -0.1711, 0.5657, -0.8067, -0.4999, -0.6605, -0.5602, -0.7579, -0.5915, -0.2752, -0.2003, -0.6488, -0.7341, -0.1003, -0.963, 0.2503, -0.5466, 0.3742, 0.7491, -0.6115, 0.5476, -0.5712, -0.3156, -0.8436, 0.4345, -0.3554, -0.9016, 0.2465, 0.6891, 0.3529, 0.633, 0.9435, -0.2264, 0.2419, -0.9549, -0.2629, 0.1383, -0.5729, 0.4696, -0.6717, 0.6999, 0.0962, 0.7077, 0.9478, 0.2507, -0.1973, 0.5797, 0.5749, 0.5774, -0.09939, 0.4477, 0.8886, -0.4623, -0.5584, -0.6888, 0.3863, -0.9223, 0.01027, 0.2775, -0.4394, -0.8543, -0.3949, -0.6418, -0.6573, 0.2211, 0.6305, -0.744, 0.6385, 0.458, -0.6185, -0.8428, 0.4576, -0.2832, 0.4384, 0.3899, -0.8098, 0.5194, -0.4223, -0.7429, -0.1462, -0.8688, -0.473, -0.1896, -0.6875, -0.701, -0.8111, -0.5837, 0.03768, 0.8424, 0.5384, 0.02249, 0.1004, 0.7191, 0.6877, -0.3385, 0.9399, 0.0449, 0.7641, 0.6006, 0.2355, -0.3335, -0.9395, 0.07823, 0.5503, -0.7775, -0.3045, -0.1711, 0.5657, -0.8067, 0.361, 0.6127, -0.703, 0.5536, -0.8163, -0.1649, -0.4999, -0.6605, -0.5602, 0.361, 0.6127, -0.703, 0.7879, 0.5416, -0.293, -0.00692, -0.9661, 0.2582, 0.5536, -0.8163, -0.1649, 0.3395, -0.6425, -0.687, 0.124, -0.7254, 0.6771, -0.5997, 0.3276, 0.7301, -0.9643, 0.07478, -0.2539, -0.1003, -0.963, 0.2503, -0.2992, -0.9263, 0.2291, 0.4864, 0.8596, 0.1568, -0.5466, 0.3742, 0.7491, -0.3949, -0.6418, -0.6573, -0.2246, -0.8634, -0.4518, 0.3872, 0.6685, 0.635, 0.2211, 0.6305, -0.744, 0.8266, 0.1684, -0.537, 0.4203, 0.2149, 0.8816, -0.5102, -0.03051, -0.8595, -0.9413, 0.2398, -0.2378, 0.742, -0.6393, 0.2016, -0.5942, -0.5628, 0.5746, -0.3783, 0.9257, -0.005793, -0.7734, 0.5807, -0.2541, -0.3545, -0.08003, -0.9316, -0.3601, 0.8378, -0.4105, 0.9891, 0.1415, -0.04201, 0.6164, -0.0008414, -0.7874, 0.2007, -0.8055, 0.5576, 0.2775, -0.4394, -0.8543, 0.6385, 0.458, -0.6185, 0.5461, 0.7174, 0.4325, -0.09939, 0.4477, 0.8886, -0.2876, 0.9106, -0.2969, 0.1838, -0.4247, -0.8865, -0.4623, -0.5584, -0.6888, 0.3425, 0.9048, 0.253, -0.4993, -0.0484, 0.8651, -0.1627, -0.979, 0.1229, -0.6872, -0.3083, 0.6578, -0.07057, -0.9439, 0.3226, 0.448, -0.5389, 0.7133, -0.6004, 0.4886, 0.6331, -0.4232, 0.3514, 0.8351, -0.2992, -0.9263, 0.2291, 0.5733, -0.652, 0.4962, -0.1617, 0.9038, 0.3963, 0.4864, 0.8596, 0.1568, 0.3404, -0.5972, 0.7263, 0.3385, -0.9399, 0.0449, -0.5503, 0.7775, -0.3045, 0.6358, 0.514, -0.5758, -0.306, 0.6625, -0.6838, -0.1188, 0.7003, 0.7039, 0.6066, -0.2924, 0.7393, 0.9537, -0.07401, -0.2916, -0.7134, 0.03148, 0.7, -0.3156, -0.8436, 0.4345, 0.9435, -0.2264, 0.2419, 0.6644, -0.02688, 0.7469, -0.7641, -0.6006, 0.2355, 0.3404, -0.5972, 0.7263, 0.6358, 0.514, -0.5758, 0.3335, 0.9395, 0.07823, 0.4203, 0.2149, 0.8816, 0.2196, 0.8509, 0.4773, -0.3851, -0.728, 0.5672, -0.5102, -0.03051, -0.8595, -0.2876, 0.9106, -0.2969, -0.2555, 0.5832, -0.7711, 0.9809, -0.1434, 0.1316, 0.1838, -0.4247, -0.8865, -0.5729, 0.4696, -0.6717, -0.8076, 0.4963, 0.3186, 0.8036, -0.5843, -0.1132, 0.6999, 0.0962, 0.7077, 0.2196, 0.8509, 0.4773, 0.8266, 0.1684, -0.537, -0.9413, 0.2398, -0.2378, -0.3851, -0.728, 0.5672, -0.4993, -0.0484, 0.8651, -0.6002, -0.07108, 0.7967, 0.7841, 0.5933, 0.1821, -0.1627, -0.979, 0.1229, -0.6002, -0.07108, 0.7967, -0.4399, 0.8302, -0.3426, 0.3539, -0.2596, -0.8985, 0.7841, 0.5933, 0.1821, 0.3801, 0.07048, -0.9223, 0.5446, -0.5471, -0.6357, -0.9852, 0.1332, -0.108, -0.6086, -0.008785, -0.7934, 0.5733, -0.652, 0.4962, 0.8221, -0.526, -0.2178, 0.1238, 0.7399, -0.6612, -0.1617, 0.9038, 0.3963])] * 3)])

# ---- objects
ob_droid = bpy.data.objects.new('Droid', me_droid)
ob_droid_001 = bpy.data.objects.new('Droid.001', me_droid_001)
ob_droid_002 = bpy.data.objects.new('Droid.002', me_droid_002)
ob_droid_003 = bpy.data.objects.new('Droid.003', me_droid_003)

# ---- transforms, parenting, visibility, modifiers, constraints
ob_droid.location = (0.0, 0.0, 0.0)
ob_droid.rotation_euler = (1.571, -0.0, 0.0)
ob_droid_001.location = (0.0, 0.0, 0.0)
ob_droid_001.rotation_euler = (1.571, -0.0, 0.0)
ob_droid_002.location = (0.0, 0.0, 0.0)
ob_droid_002.rotation_euler = (1.571, -0.0, 0.0)
_m = ob_droid_002.modifiers.new('Solidify', 'SOLIDIFY')
_m.offset = 0.0
ob_droid_003.location = (0.0, 0.0, 0.0)
ob_droid_003.rotation_euler = (1.571, -0.0, 0.0)

# ---- collection membership
col_collection.objects.link(ob_droid)
col_collection.objects.link(ob_droid_001)
col_collection.objects.link(ob_droid_002)
col_collection.objects.link(ob_droid_003)

# ---- scene / render settings (as saved in the file)
scene.frame_start = 1; scene.frame_end = 250; scene.frame_set(1)
scene.render.engine = 'BLENDER_EEVEE_NEXT'
scene.cycles.use_denoising = False
scene.cycles.samples = 128
scene.cycles.sampling_pattern = 'TABULATED_SOBOL'
scene.cycles.use_adaptive_sampling = False
scene.cycles.use_light_tree = False
scene.view_settings.view_transform = 'Filmic'
bpy.context.view_layer.update()

# ---- added for rendering (the .blend has no active camera and no usable light): camera, sun
cam_auto = bpy.data.cameras.new('AutoCamera')
cam_auto.lens = 50.0
cam_auto.sensor_width = 36.0
cam_auto.clip_end = 1000.0
ob_auto_camera = bpy.data.objects.new('AutoCamera', cam_auto)
scene.collection.objects.link(ob_auto_camera)
ob_auto_camera.location = (17.46, -22.5373, 13.7479)
ob_auto_camera.rotation_euler = (1.09748, -7.21219e-08, 0.694738)
scene.camera = ob_auto_camera
light_auto_sun = bpy.data.lights.new('AutoSun', 'SUN')
light_auto_sun.energy = 3.0
light_auto_sun.angle = 0.0523599
ob_auto_sun = bpy.data.objects.new('AutoSun', light_auto_sun)
scene.collection.objects.link(ob_auto_sun)
ob_auto_sun.rotation_euler = (0.872665, 0.174533, 0.523599)
bpy.context.view_layer.update()

